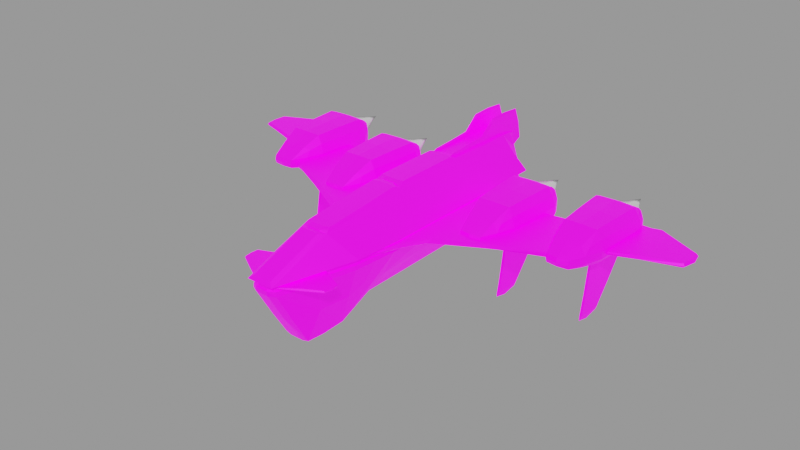 # Source: goddard_dvaered.blend  (saved by Blender 4.1.24; exported with 4.5.12 LTS)
import bpy
from mathutils import Matrix  # noqa: F401  (used for matrix-valued properties, if any)

bpy.ops.wm.read_factory_settings(use_empty=True)
scene = bpy.context.scene
scene.name = 'engine'

# ---- images (referenced by path relative to the original .blend; pixels are not part of the script)
import os
ASSET_DIR = os.environ.get("B2B_ASSET_DIR", "")  # directory of the original .blend (textures are referenced by path, not embedded)
HERE = os.path.dirname(os.path.abspath(__file__))  # packed textures are extracted next to this script under _unpacked/

def load_image(name, relpath, width, height, colorspace="sRGB"):
    """Load a texture the original file referenced (path relative to the .blend, or extracted next to this script)."""
    p = next((c for c in (os.path.join(HERE, relpath), os.path.join(ASSET_DIR, relpath)) if relpath and os.path.exists(c)), "")
    if p:
        img = bpy.data.images.load(p, check_existing=True)
        img.name = name
    else:  # same state as the original file: an image datablock whose file is absent (Cycles renders it pink)
        img = bpy.data.images.new(name, width, height)
        img.source = "FILE"
        img.filepath = "//" + (relpath or name)
    img.colorspace_settings.name = colorspace
    return img
img_goddard_dvaered_png = load_image('goddard_dvaered.png', 'textures/goddard_dvaered.png', 1024, 1024, 'sRGB')
img_ao_bake = load_image('AO_bake', 'textures/AO_bake.png', 1024, 1024, 'Non-Color')
img_glo_bake = load_image('GLO_bake', 'textures/GLO_bake.png', 1024, 1024, 'sRGB')

# ---- materials (node trees are filled in below, after node groups)
mat_base_glow = bpy.data.materials.new('base_glow')
mat_base_glow.use_backface_culling = True
mat_base_glow.diffuse_color = (0.0, 0.0, 0.0, 1.0)
mat_base_glow.roughness = 0.7551
mat_engine_glow_nexus = bpy.data.materials.new('engine_glow_nexus')

# ---- node groups
ng_gltf_material_output = bpy.data.node_groups.new('glTF Material Output', 'ShaderNodeTree')
_s = ng_gltf_material_output.interface.new_socket(name='Occlusion', in_out='INPUT', socket_type='NodeSocketFloat')
_s.description = 'Ambient Occlusion'
_N = ng_gltf_material_output.nodes; _L = ng_gltf_material_output.links
n0 = _N.new('NodeGroupInput'); n0.name = 'Group Input'; n0.location = (-200, 0)

# ---- material node trees
mat_base_glow.use_nodes = True; mat_base_glow.node_tree.nodes.clear()
_N = mat_base_glow.node_tree.nodes; _L = mat_base_glow.node_tree.links
n0 = _N.new('ShaderNodeOutputMaterial'); n0.name = 'Material Output'; n0.location = (250, 309)
n1 = _N.new('ShaderNodeTexImage'); n1.name = 'Image Texture'; n1.location = (-435, 286)
n1.image = img_goddard_dvaered_png
n2 = _N.new('ShaderNodeTexImage'); n2.name = 'Image Texture.001'; n2.location = (-686, 835)
n2.image = img_ao_bake
n3 = _N.new('ShaderNodeGroup'); n3.name = 'glTF Material Output'; n3.location = (-336, 861)
n3.label = 'glTF Material Output'
n3.node_tree = ng_gltf_material_output
n4 = _N.new('ShaderNodeBsdfPrincipled'); n4.name = 'Principled BSDF'; n4.location = (-56, 290)
n4.distribution = 'GGX'
n4.inputs[1].default_value = 0.5
n4.inputs[28].default_value = 1.0
n5 = _N.new('ShaderNodeTexImage'); n5.name = 'Image Texture.002'; n5.location = (-433, 1)
n5.width = 237
n5.image = img_glo_bake
_L.new(n4.outputs[0], n0.inputs[0])
_L.new(n1.outputs[0], n4.inputs[0])
_L.new(n2.outputs[0], n3.inputs[0])
_L.new(n5.outputs[0], n4.inputs[27])
n0.is_active_output = True

# ---- meshes
me_base = bpy.data.meshes.new('base')
me_base.from_pydata([(0.7784, 1.794, 7.714), (0.7948, 2.285, 2.309), (0.8042, 2.282, -2.347), (0.7918, 2.253, -6.808), (0.775, 0.4678, 11.49), (2.338, 0.4677, -6.987), (2.248, 0.4677, 4.164), (2.032, 0.4677, 6.873), (0.6811, 2.089, -7.956), (0.7122, 0.73, -7.956), (0.5346, 1.875, 8.059), (0.5346, 0.6594, 11.31), (0.6779, 1.996, 7.391), (0.6779, 2.421, 2.674), (0.6892, 2.483, 1.913), (0.6892, 2.483, -2.027), (0.3896, 0.7013, -7.974), (0.7084, 1.41, -7.974), (0.3479, 2.118, -7.974), (1.555, 1.41, -2.343), (0.8141, 2.257, -4.677), (1.514, 1.41, -6.808), (1.51, 1.403, 3.172), (0.849, 2.265, -0.009018), (1.396, 1.155, 7.299), (0.8407, 2.026, 5.048), (0.79, 1.151, 9.598), (0.7386, 2.184, -7.506), (0.3834, 2.348, -6.897), (1.405, 0.6357, -7.506), (0.6383, 1.831, 8.013), (0.6901, 2.21, 5.033), (0.7118, 2.382, 2.558), (0.7118, 1.936, 7.498), (0.3601, 1.99, 7.483), (0.3771, 1.859, 7.804), (0.7016, 2.485, -0.05678), (0.7178, 2.422, -2.119), (0.7178, 2.422, 2.005), (0.3662, 2.485, 1.99), (0.3821, 2.364, 2.254), (0.3601, 2.431, 2.583), (0.3662, 2.485, -2.103), (0.3834, 2.359, -2.596), (0.3473, 1.41, -8.026), (1.556, 1.41, -4.677), (1.534, 1.41, 0.4208), (1.457, 1.285, 5.271), (1.194, 0.9292, 8.72), (0.3651, 2.27, -7.506), (1.129, 1.41, -7.506), (0.6548, 1.214, 9.663), (0.7495, 2.159, 5.028), (0.3716, 1.912, 7.773), (0.7559, 2.422, -0.05678), (0.3748, 2.422, 2.234), (0.3588, 2.216, 5.034), (0.3652, 2.492, -0.05678), (0.3843, 2.352, -4.677), (0.7573, 0.5497, -7.506), (0.3242, 1.864, 7.926), (0.3716, 2.407, 2.284), (0.3748, 2.422, -2.348), (8.673, 0.07415, 0.6411), (9.917, 0.07415, 0.6411), (8.382, -0.3657, -1.336), (10.21, -0.3657, -1.336), (8.18, -0.3657, -4.627), (10.41, -0.3657, -4.627), (8.157, 0.09791, -5.307), (10.43, 0.09791, -5.307), (8.673, 0.5507, 0.6411), (9.917, 0.5507, 0.6411), (8.382, 1.546, -1.336), (10.21, 1.546, -1.336), (8.18, 1.574, -4.627), (10.41, 1.574, -4.627), (8.153, 1.153, -5.307), (10.44, 1.153, -5.307), (10.62, 0.07174, -1.336), (10.91, 0.08018, -4.627), (7.682, 0.08018, -4.627), (7.972, 0.07174, -1.336), (10.65, 0.541, -1.246), (10.91, 0.5824, -4.627), (7.682, 0.5824, -4.627), (7.942, 0.541, -1.246), (8.403, 0.3174, -4.979), (10.19, 0.3174, -4.979), (8.401, 0.9567, -4.979), (10.19, 0.9567, -4.979), (8.536, -0.1592, -0.2508), (9.295, -0.3814, -1.319), (10.05, -0.1592, -0.2508), (9.295, 0.0701, 0.7097), (8.275, -0.3816, -3.012), (9.295, -0.3814, -4.632), (10.31, -0.3816, -3.012), (8.177, -0.1592, -5.061), (9.295, 0.05754, -5.312), (10.41, -0.1592, -5.061), (9.295, 0.5596, 0.7097), (10.05, 1.064, -0.2508), (9.295, 1.582, -1.319), (8.536, 1.064, -0.2508), (10.31, 1.583, -3.012), (9.295, 1.616, -4.632), (8.275, 1.583, -3.012), (10.41, 1.391, -5.061), (9.295, 1.214, -5.312), (8.176, 1.391, -5.061), (9.917, 0.2993, 0.7097), (8.673, 0.2993, 0.7097), (10.47, -0.1607, -1.354), (10.3, 0.0769, -0.2508), (10.72, -0.1607, -4.622), (10.78, 0.06788, -3.012), (10.73, 0.09379, -5.061), (10.64, 0.3043, -1.282), (10.3, 0.5407, -0.2336), (10.92, 0.3211, -4.632), (10.79, 0.5566, -3.012), (10.53, 0.6204, -5.312), (10.73, 0.8574, -5.061), (10.47, 1.08, -1.3), (10.72, 1.093, -4.622), (9.295, 0.3019, -4.972), (8.364, 0.637, -4.972), (9.295, 0.9721, -4.972), (10.23, 0.637, -4.972), (7.871, -0.1607, -4.622), (7.858, 0.09379, -5.061), (8.124, -0.1607, -1.354), (7.807, 0.06788, -3.012), (8.293, 0.0769, -0.2508), (7.669, 0.3211, -4.632), (7.856, 0.8574, -5.061), (8.056, 0.6204, -5.312), (7.952, 0.3043, -1.282), (7.797, 0.5566, -3.012), (8.293, 0.5407, -0.2336), (7.871, 1.093, -4.622), (8.122, 1.08, -1.3), (8.284, 0.2199, -5.157), (10.31, 0.2199, -5.157), (10.31, 1.054, -5.157), (8.281, 1.054, -5.157), (9.295, -0.167, -0.2165), (9.295, -0.4052, -3.012), (9.295, -0.1671, -5.071), (9.295, 1.082, -0.2165), (9.295, 1.637, -3.012), (9.295, 1.42, -5.071), (9.295, 0.299, 0.8126), (10.3, -0.08873, -0.5595), (10.6, -0.1687, -3.012), (10.67, -0.08875, -4.973), (10.3, 0.3017, -0.2165), (10.8, 0.3044, -3.012), (10.74, 0.4707, -5.071), (10.3, 0.9018, -0.5595), (10.6, 1.089, -3.012), (10.67, 1.127, -4.973), (9.295, 0.637, -4.952), (7.923, -0.08875, -4.973), (7.985, -0.1687, -3.012), (8.295, -0.08873, -0.5595), (7.849, 0.4707, -5.071), (7.787, 0.3044, -3.012), (8.293, 0.3017, -0.2165), (7.922, 1.127, -4.973), (7.985, 1.089, -3.012), (8.295, 0.9018, -0.5595), (9.295, 0.1736, -5.157), (9.295, 1.1, -5.157), (10.42, 0.637, -5.157), (8.17, 0.637, -5.157), (3.205, 0.168, 2.934), (8.6, 0.1505, 0.3289), (8.767, 0.1505, -3.612), (3.713, 0.168, -3.182), (1.78, 0.1505, 6.121), (1.817, 0.1505, -6.242), (3.294, 0.3998, 2.791), (8.6, 0.4129, 0.3289), (8.767, 0.4129, -3.612), (3.791, 0.3998, -3.082), (1.78, 0.4129, 6.121), (1.817, 0.4129, -6.242), (5.851, 0.3998, 1.479), (8.683, 0.4129, -1.641), (6.186, 0.3998, -3.187), (3.542, 0.4129, -0.1453), (2.438, 0.3998, 4.164), (2.714, 0.3998, -4.292), (1.798, 0.4129, -0.06093), (2.485, 0.1636, 4.157), (1.798, 0.1505, -0.06093), (2.762, 0.1636, -4.299), (5.554, 0.1636, 1.551), (8.683, 0.1505, -1.641), (5.889, 0.1636, -3.116), (8.767, 0.2817, -3.612), (3.808, 0.2817, -3.446), (3.277, 0.2817, 3.156), (8.6, 0.2817, 0.3289), (1.817, 0.2817, -6.242), (1.78, 0.2817, 6.121), (6.019, 0.4129, -0.8541), (2.576, 0.4129, -0.06389), (3.048, 0.1505, -0.1365), (6.205, 0.2817, -3.447), (5.832, 0.2817, 1.738), (2.73, 0.2817, -4.762), (2.422, 0.2817, 4.634), (10.02, 0.1505, -1.476), (14.14, 0.168, -2.915), (14.16, 0.168, -4.223), (11.67, 0.1679, -5.407), (10.53, 0.1505, -5.218), (10.02, 0.4129, -1.476), (14.14, 0.3954, -2.915), (14.16, 0.3954, -4.223), (11.67, 0.3954, -5.407), (10.53, 0.4129, -5.218), (11.16, 0.3998, -5.245), (10.28, 0.4129, -3.347), (12.23, 0.3998, -2.332), (14.2, 0.3998, -3.58), (12.91, 0.3998, -4.81), (12.91, 0.1636, -4.81), (14.2, 0.1636, -3.58), (12.23, 0.1636, -2.332), (10.28, 0.1505, -3.347), (11.16, 0.1636, -5.245), (11.66, 0.2817, -5.493), (10.53, 0.2817, -5.218), (10.02, 0.2817, -1.476), (14.22, 0.2817, -2.847), (14.26, 0.2817, -4.247), (12.19, 0.4129, -3.873), (12.19, 0.1505, -3.873), (11.05, 0.2817, -5.398), (12.23, 0.2817, -2.161), (12.99, 0.2817, -4.914), (14.42, 0.2817, -3.548), (3.995, 0.07415, 1.367), (5.239, 0.07415, 1.367), (3.704, -0.3657, -0.6105), (5.53, -0.3657, -0.6105), (3.502, -0.3657, -3.901), (5.732, -0.3657, -3.901), (3.479, 0.09791, -4.581), (5.755, 0.09791, -4.581), (3.995, 0.5507, 1.367), (5.239, 0.5507, 1.367), (3.704, 1.546, -0.6105), (5.53, 1.546, -0.6105), (3.502, 1.574, -3.901), (5.732, 1.574, -3.901), (3.475, 1.153, -4.581), (5.759, 1.153, -4.581), (5.94, 0.07174, -0.6105), (6.23, 0.08018, -3.901), (3.004, 0.08018, -3.901), (3.294, 0.07174, -0.6105), (5.97, 0.541, -0.5195), (6.23, 0.5824, -3.901), (3.004, 0.5824, -3.901), (3.264, 0.541, -0.5195), (3.725, 0.3174, -4.253), (5.509, 0.3174, -4.253), (3.723, 0.9567, -4.253), (5.511, 0.9567, -4.253), (3.858, -0.1592, 0.4752), (4.617, -0.3814, -0.5933), (5.377, -0.1592, 0.4752), (4.617, 0.0701, 1.436), (3.597, -0.3816, -2.286), (4.617, -0.3814, -3.906), (5.637, -0.3816, -2.286), (3.499, -0.1592, -4.335), (4.617, 0.05754, -4.586), (5.735, -0.1592, -4.335), (4.617, 0.5596, 1.436), (5.377, 1.064, 0.4752), (4.617, 1.582, -0.5933), (3.858, 1.064, 0.4752), (5.637, 1.583, -2.286), (4.617, 1.616, -3.906), (3.597, 1.583, -2.286), (5.737, 1.391, -4.335), (4.617, 1.214, -4.586), (3.498, 1.391, -4.335), (5.239, 0.2993, 1.436), (3.995, 0.2993, 1.436), (5.788, -0.1607, -0.6276), (5.619, 0.0769, 0.4752), (6.041, -0.1607, -3.896), (6.106, 0.06788, -2.286), (6.055, 0.09379, -4.335), (5.96, 0.3043, -0.5564), (5.619, 0.5407, 0.4924), (6.244, 0.3211, -3.906), (6.115, 0.5566, -2.286), (5.856, 0.6204, -4.586), (6.056, 0.8574, -4.335), (5.79, 1.08, -0.5736), (6.041, 1.093, -3.896), (4.617, 0.3019, -4.246), (3.686, 0.637, -4.246), (4.617, 0.9721, -4.246), (5.548, 0.637, -4.246), (3.193, -0.1607, -3.896), (3.18, 0.09379, -4.335), (3.446, -0.1607, -0.6276), (3.129, 0.06788, -2.286), (3.615, 0.0769, 0.4752), (2.991, 0.3211, -3.906), (3.178, 0.8574, -4.335), (3.378, 0.6204, -4.586), (3.274, 0.3043, -0.5564), (3.119, 0.5566, -2.286), (3.615, 0.5407, 0.4924), (3.193, 1.093, -3.896), (3.444, 1.08, -0.5736), (3.606, 0.2199, -4.431), (5.628, 0.2199, -4.431), (5.631, 1.054, -4.431), (3.603, 1.054, -4.431), (4.617, -0.167, 0.5095), (4.617, -0.4052, -2.286), (4.617, -0.1671, -4.345), (4.617, 1.082, 0.5095), (4.617, 1.637, -2.286), (4.617, 1.42, -4.345), (4.617, 0.299, 1.539), (5.618, -0.08873, 0.1665), (5.927, -0.1687, -2.286), (5.989, -0.08875, -4.247), (5.619, 0.3017, 0.5095), (6.125, 0.3044, -2.286), (6.063, 0.4707, -4.345), (5.618, 0.9018, 0.1665), (5.927, 1.089, -2.286), (5.99, 1.127, -4.247), (4.617, 0.637, -4.226), (3.245, -0.08875, -4.247), (3.307, -0.1687, -2.286), (3.617, -0.08873, 0.1665), (3.171, 0.4707, -4.345), (3.109, 0.3044, -2.286), (3.615, 0.3017, 0.5095), (3.244, 1.127, -4.247), (3.307, 1.089, -2.286), (3.617, 0.9018, 0.1665), (4.617, 0.1736, -4.431), (4.617, 1.1, -4.431), (5.742, 0.637, -4.431), (3.492, 0.637, -4.431), (0.744, -3.527, 9.221), (0.827, -3.489, 6.838), (0.8176, -2.623, 4.916), (0.8057, -2.548, -6.506), (0.7765, -0.1285, 11.17), (2.143, -0.04238, -6.758), (2.247, -0.08235, -1.984), (2.171, -0.07671, 4.343), (1.931, -0.09661, 6.968), (2.338, 0.4677, -2.367), (0.6793, -1.507, -7.956), (0.7229, -0.2142, -7.956), (0.6617, 0.1805, 11.09), (2.062, 0.1804, -6.6), (2.106, 0.1802, -2.259), (2.012, 0.1754, 4.129), (1.758, 0.1803, 6.932), (0.6618, 0.3447, 11.09), (2.062, 0.3446, -6.6), (2.107, 0.3445, -2.264), (2.014, 0.3409, 3.968), (1.76, 0.3441, 6.927), (0.3471, -1.534, -7.974), (0.713, -0.8521, -7.974), (0.3951, -0.1705, -7.974), (1.085, 0.1804, -6.825), (2.055, 0.2625, -6.594), (1.085, 0.3446, -6.825), (0.8226, -2.591, -0.8549), (1.56, -1.349, 1.509), (2.25, -0.07596, -4.471), (1.521, -1.311, -6.607), (0.8181, -3.077, 6.098), (1.536, -1.759, 5.546), (2.209, -0.08874, 1.346), (2.082, -0.06469, 5.656), (1.401, -1.799, 6.964), (0.7686, -3.591, 8.126), (0.7675, -1.863, 10.21), (1.363, -0.1285, 9.122), (2.142, 0.1804, -4.597), (2.095, 0.2623, -2.26), (2.142, 0.3446, -4.597), (2.063, 0.1777, 0.9835), (2.001, 0.258, 4.048), (2.065, 0.3426, 0.8982), (1.913, 0.1777, 5.584), (1.748, 0.2621, 6.926), (1.914, 0.3424, 5.499), (1.221, 0.1805, 9.072), (0.6551, 0.2626, 11.08), (1.222, 0.3445, 9.072), (1.411, -0.1303, -7.506), (1.143, 0.05629, -7.008), (0.7448, -2.033, -7.506), (0.3147, 0.1805, 11.31), (0.7269, 0.1178, 11.17), (0.3807, -0.1285, 11.37), (2.138, 0.4074, -6.675), (1.166, 0.4677, -6.987), (2.138, 0.1177, -6.675), (2.214, 0.1176, -2.258), (2.121, 0.1151, 4.14), (1.863, 0.1176, 6.954), (2.216, 0.4073, -2.318), (2.338, 0.4677, -4.677), (2.125, 0.4054, 4.063), (1.889, 0.4071, 6.899), (0.727, 0.4074, 11.17), (1.404, 0.4677, 9.183), (0.3856, -3.73, 6.932), (0.3844, -3.591, 9.261), (0.386, -2.783, 5.106), (0.3897, -2.671, -6.405), (0.3147, 0.3447, 11.31), (0.3843, 0.4678, 11.49), (0.3496, -0.8267, -8.026), (1.08, 0.2625, -6.816), (1.561, -1.336, -2.665), (1.575, -1.463, 4.506), (1.686, -1.223, 6.034), (1.09, -1.863, 8.627), (2.132, 0.2625, -4.592), (2.052, 0.26, 0.9405), (1.902, 0.2599, 5.54), (1.212, 0.2625, 9.066), (0.7604, -0.02464, -7.506), (1.135, -1.082, -7.506), (0.3477, 0.1178, 11.4), (1.123, 0.4074, -6.901), (2.235, 0.1177, -4.635), (2.172, 0.1163, 0.9916), (2.02, 0.1163, 5.601), (1.308, 0.1178, 9.125), (2.235, 0.4074, -4.635), (2.173, 0.4063, 0.8958), (2.021, 0.4062, 5.506), (1.308, 0.4073, 9.125), (0.385, -3.783, 8.071), (0.3856, -3.256, 6.275), (0.3891, -2.73, -0.6538), (0.3843, -1.863, 10.38), (0.3111, 0.2626, 11.3), (0.3683, -2.138, -7.506), (0.3477, 0.4074, 11.4), (1.123, 0.1177, -6.901), (4.559, -0.2338, 0.043), (4.568, -1.121, -1.816), (4.568, -4.103, -1.294), (4.568, -4.123, -2.868), (4.568, -1.659, -4.806), (4.568, -0.9599, -4.858), (4.568, -0.6436, -4.344), (4.559, -0.02997, -4.405), (4.701, -0.2338, 0.043), (4.691, -1.121, -1.816), (4.691, -4.103, -1.294), (4.691, -4.123, -2.868), (4.691, -1.659, -4.806), (4.691, -0.9599, -4.858), (4.691, -0.6436, -4.344), (4.701, -0.02997, -4.405), (4.694, -2.561, -1.615), (4.694, -4.096, -2.074), (4.694, -2.828, -3.842), (4.694, -1.252, -4.818), (4.694, -0.8012, -4.551), (4.694, -0.3842, -4.284), (4.701, -0.1319, -2.181), (4.694, -0.6594, -1.115), (4.63, -0.2338, 0.043), (4.566, -0.6594, -1.115), (4.63, -1.179, -1.681), (4.63, -0.6268, -4.435), (4.566, -0.3842, -4.284), (4.63, -0.02997, -4.405), (4.566, -2.561, -1.615), (4.63, -4.289, -1.194), (4.566, -4.096, -2.074), (4.63, -4.319, -2.85), (4.566, -2.828, -3.842), (4.63, -1.749, -4.89), (4.566, -1.252, -4.818), (4.63, -0.9752, -4.969), (4.566, -0.8012, -4.551), (4.559, -0.1319, -2.181), (4.701, -0.8201, -3.195), (4.63, -0.6416, -0.8837), (4.63, -0.3358, -4.405), (4.63, -2.755, -1.44), (4.63, -4.46, -1.949), (4.63, -3.051, -3.914), (4.63, -1.3, -4.998), (4.63, -0.7991, -4.702), (4.559, -0.8201, -3.195), (9.237, -0.2338, -0.683), (9.246, -1.121, -2.542), (9.246, -4.103, -2.02), (9.246, -4.123, -3.594), (9.246, -1.659, -5.532), (9.246, -0.9599, -5.584), (9.246, -0.6436, -5.07), (9.237, -0.02997, -5.131), (9.379, -0.2338, -0.683), (9.369, -1.121, -2.542), (9.369, -4.103, -2.02), (9.369, -4.123, -3.594), (9.369, -1.659, -5.532), (9.369, -0.9599, -5.584), (9.369, -0.6436, -5.07), (9.379, -0.02997, -5.131), (9.372, -2.561, -2.341), (9.372, -4.096, -2.8), (9.372, -2.828, -4.568), (9.372, -1.252, -5.544), (9.372, -0.8012, -5.277), (9.372, -0.3842, -5.01), (9.379, -0.1319, -2.907), (9.372, -0.6594, -1.841), (9.308, -0.2338, -0.683), (9.244, -0.6594, -1.841), (9.308, -1.179, -2.407), (9.308, -0.6268, -5.161), (9.244, -0.3842, -5.01), (9.308, -0.02997, -5.131), (9.244, -2.561, -2.341), (9.308, -4.289, -1.92), (9.244, -4.096, -2.8), (9.308, -4.319, -3.576), (9.244, -2.828, -4.568), (9.308, -1.749, -5.616), (9.244, -1.252, -5.544), (9.308, -0.9752, -5.695), (9.244, -0.8012, -5.277), (9.237, -0.1319, -2.907), (9.379, -0.8201, -3.921), (9.308, -0.6416, -1.61), (9.308, -0.3358, -5.131), (9.308, -2.755, -2.166), (9.308, -4.46, -2.675), (9.308, -3.051, -4.64), (9.308, -1.3, -5.724), (9.308, -0.7991, -5.428), (9.237, -0.8201, -3.921), (0.4985, 0.1777, 11.16), (2.624, 0.1889, 9.897), (2.643, 0.1889, 9.078), (1.073, 0.1777, 8.32), (0.4985, 0.3457, 11.16), (2.624, 0.3345, 9.897), (2.643, 0.3345, 9.078), (1.073, 0.3457, 8.32), (2.667, 0.3373, 9.483), (1.905, 0.3373, 8.77), (0.7858, 0.3457, 9.741), (1.646, 0.3373, 10.44), (0.4985, 0.2617, 11.16), (1.646, 0.1861, 10.44), (2.652, 0.2617, 9.924), (2.681, 0.2617, 9.043), (1.905, 0.1861, 8.77), (1.073, 0.2617, 8.32), (2.667, 0.1861, 9.483), (0.7858, 0.1777, 9.741), (1.776, 0.3457, 9.605), (1.632, 0.2617, 10.53), (1.919, 0.2617, 8.678), (2.766, 0.2617, 9.47), (1.776, 0.1777, 9.605), (0.6288, 0.9544, -7.378), (0.6288, 1.498, -8.728), (0.6288, 3.296, -8.21), (0.6288, 3.336, -5.981), (0.6288, 2.603, -5.208), (0.6288, 2.476, -2.671), (0.6288, 2.219, -2.598), (0.4832, 0.9544, -7.378), (0.4832, 1.498, -8.728), (0.4832, 3.296, -8.21), (0.4832, 3.336, -5.981), (0.4832, 2.603, -5.208), (0.4832, 2.476, -2.671), (0.4832, 2.219, -2.598), (0.4804, 2.352, -2.653), (0.4804, 1.583, -5.032), (0.4804, 1.192, -8.109), (0.4804, 2.387, -8.476), (0.4804, 3.311, -7.092), (0.4804, 2.932, -5.648), (0.4804, 2.506, -4.038), (0.556, 2.519, -2.407), (0.6316, 2.352, -2.653), (0.556, 2.227, -2.37), (0.6316, 1.583, -5.032), (0.556, 0.9195, -7.353), (0.556, 2.667, -5.054), (0.6316, 2.506, -4.038), (0.556, 3.43, -5.94), (0.6316, 2.932, -5.648), (0.556, 3.369, -8.274), (0.6316, 3.311, -7.092), (0.556, 1.493, -8.829), (0.6316, 2.387, -8.476), (0.6316, 1.192, -8.109), (0.472, 1.858, -6.92), (0.556, 2.407, -2.179), (0.556, 1.552, -4.822), (0.556, 2.578, -3.718), (0.556, 3.051, -5.506), (0.556, 3.472, -7.111), (0.556, 2.446, -8.649), (0.556, 1.118, -8.242), (0.64, 1.858, -6.92), (-4.171e-08, 0.6594, 11.31), (-4.171e-08, 0.4678, 11.49), (-4.171e-08, 2.216, 5.034), (-4.218e-08, 2.352, -4.677), (-4.171e-08, 0.3447, 11.31), (-4.171e-08, -2.73, -0.6538), (-4.171e-08, 2.27, -7.506), (-4.171e-08, 2.422, -2.348), (-4.171e-08, 0.4678, 9.622), (-4.171e-08, 0.4677, 8.056), (-4.171e-08, 0.4677, 6.911), (-4.171e-08, 0.4678, 10.22), (-4.171e-08, 0.4677, -6.836), (-4.171e-08, 0.1805, 11.31), (-4.171e-08, 0.4678, 10.68), (-4.171e-08, 0.4677, 7.484), (-4.171e-08, 0.4677, 4.161), (-4.171e-08, 0.4074, -6.901), (-4.171e-08, 2.118, -7.974), (-4.218e-08, -0.1705, -7.974), (-4.171e-08, 0.2625, -6.816), (-4.171e-08, 2.431, 2.583), (-4.125e-08, -3.783, 8.071), (-4.218e-08, -3.591, 9.261), (-4.171e-08, -0.02464, -7.506), (-4.171e-08, -1.863, 10.38), (-4.171e-08, 0.4074, 11.4), (-4.171e-08, -1.534, -7.974), (-4.125e-08, 0.7013, -7.974), (-4.218e-08, 1.863, 7.927), (-4.171e-08, 1.99, 7.483), (-4.125e-08, 1.864, 7.926), (-4.171e-08, 2.485, -2.103), (-4.171e-08, 1.41, -8.026), (-4.171e-08, 2.492, -0.05678), (-4.171e-08, 0.3446, -6.825), (-4.171e-08, -3.73, 6.932), (-4.171e-08, 0.1177, -6.901), (-4.171e-08, 1.859, 7.804), (-4.171e-08, 2.485, 1.99), (-4.218e-08, 1.912, 7.773), (-4.171e-08, -2.783, 5.106), (-4.125e-08, -3.256, 6.275), (-4.171e-08, 0.1804, -6.825), (-4.171e-08, 2.352, -6.985), (-4.171e-08, 0.05737, -6.987), (-4.171e-08, -2.671, -6.405), (-4.218e-08, -0.8267, -8.026), (-4.171e-08, 0.2626, 11.3), (-4.125e-08, -2.138, -7.506), (-4.171e-08, 1.875, 8.059), (-4.171e-08, 1.864, 7.927), (-4.171e-08, 2.422, 2.234), (-4.171e-08, 0.4677, -6.987), (-4.171e-08, 0.1178, 11.4), (-4.171e-08, 2.364, 2.254), (-4.218e-08, 2.359, -2.596), (-4.125e-08, 0.5497, -7.506), (-4.218e-08, 2.407, 2.284), (-4.125e-08, -0.1285, 11.37)], [], [(635, 663, 34, 56), (36, 14, 38, 54), (667, 672, 39, 57), (24, 22, 47), (26, 4, 48), (662, 684, 10, 30), (664, 662, 30, 60), (4, 10, 11), (3, 20, 45, 21), (3, 27, 49, 28), (673, 671, 35, 53), (688, 691, 61, 40), (36, 15, 42, 57), (666, 651, 18, 44), (425, 5, 21, 45), (32, 1, 40, 61), (671, 664, 60, 35), (640, 665, 42, 62), (31, 13, 41, 56), (76, 105, 161, 125), (636, 689, 43, 58), (64, 93, 154, 114), (685, 688, 40, 55), (79, 113, 155, 116), (661, 666, 44, 16), (22, 1, 25, 47), (19, 2, 23, 46), (69, 131, 167, 137), (689, 640, 62, 43), (73, 103, 151, 107), (6, 369, 22), (23, 2, 37, 54), (20, 3, 28, 58), (26, 0, 30, 51), (29, 5, 419, 59), (24, 0, 26, 48), (72, 111, 157, 119), (71, 104, 172, 140), (4, 7, 48), (4, 26, 51), (369, 19, 22), (15, 36, 54, 37), (63, 94, 153, 112), (14, 36, 57, 39), (63, 91, 147, 94), (665, 667, 57, 42), (69, 98, 164, 131), (663, 673, 53, 34), (66, 92, 148, 97), (15, 37, 62, 42), (75, 110, 170, 141), (672, 685, 55, 39), (78, 108, 162, 123), (661, 16, 59, 690), (67, 95, 165, 130), (70, 99, 173, 144), (691, 654, 41, 61), (654, 635, 56, 41), (77, 109, 174, 146), (65, 91, 166, 132), (37, 2, 43, 62), (677, 636, 58, 28), (79, 116, 158, 118), (68, 100, 156, 115), (68, 96, 149, 100), (686, 690, 59, 419), (66, 97, 155, 113), (21, 5, 29, 50), (73, 107, 171, 142), (16, 9, 29, 59), (17, 8, 27, 50), (63, 112, 169, 134), (69, 137, 176, 143), (639, 677, 28, 49), (72, 101, 153, 111), (0, 33, 53, 35), (74, 102, 160, 124), (25, 1, 32, 52), (71, 101, 150, 104), (31, 12, 33, 52), (30, 0, 35, 60), (33, 12, 34, 53), (75, 106, 152, 110), (38, 14, 39, 55), (78, 122, 175, 145), (82, 134, 169, 138), (83, 118, 158, 121), (87, 126, 173, 143), (83, 121, 161, 124), (92, 65, 95, 148), (91, 63, 134, 166), (84, 120, 159, 123), (86, 138, 169, 140), (81, 133, 168, 135), (88, 129, 175, 144), (81, 130, 165, 133), (93, 66, 113, 154), (80, 117, 159, 120), (91, 65, 92, 147), (85, 139, 171, 141), (82, 132, 166, 134), (80, 115, 156, 117), (85, 135, 168, 139), (89, 127, 176, 146), (94, 64, 111, 153), (92, 66, 93, 147), (84, 123, 162, 125), (90, 128, 174, 145), (93, 64, 94, 147), (88, 126, 163, 129), (86, 140, 172, 142), (110, 77, 136, 170), (106, 76, 108, 152), (101, 71, 112, 153), (103, 73, 104, 150), (102, 74, 103, 150), (102, 72, 119, 160), (109, 77, 110, 152), (106, 75, 107, 151), (96, 68, 97, 148), (95, 65, 132, 165), (104, 73, 142, 172), (95, 67, 96, 148), (98, 67, 130, 164), (108, 78, 109, 152), (112, 71, 140, 169), (97, 68, 115, 155), (96, 67, 98, 149), (107, 75, 141, 171), (105, 76, 106, 151), (99, 70, 100, 149), (98, 69, 99, 149), (111, 64, 114, 157), (109, 78, 145, 174), (100, 70, 117, 156), (113, 79, 114, 154), (108, 76, 125, 162), (101, 72, 102, 150), (105, 74, 124, 161), (99, 69, 143, 173), (103, 74, 105, 151), (228, 222, 229, 240), (116, 80, 120, 158), (137, 77, 146, 176), (186, 191, 211, 203), (114, 79, 118, 157), (120, 84, 121, 158), (225, 224, 226, 240), (117, 70, 122, 159), (178, 199, 210, 200), (121, 84, 125, 161), (126, 87, 127, 163), (223, 229, 244, 235), (119, 83, 124, 160), (181, 196, 214, 207), (122, 70, 144, 175), (254, 284, 333, 287), (122, 78, 123, 159), (183, 193, 214, 204), (194, 188, 195, 209), (259, 288, 344, 308), (139, 86, 142, 171), (246, 274, 330, 277), (128, 90, 129, 163), (196, 177, 204, 214), (127, 89, 128, 163), (252, 314, 350, 320), (127, 87, 143, 176), (131, 81, 135, 167), (198, 182, 206, 213), (129, 90, 145, 175), (251, 279, 332, 283), (130, 81, 131, 164), (133, 82, 138, 168), (216, 231, 245, 238), (136, 77, 137, 167), (247, 276, 337, 297), (230, 217, 231, 241), (261, 291, 345, 306), (136, 85, 141, 170), (192, 186, 194, 209), (256, 290, 354, 325), (177, 199, 212, 204), (188, 194, 213, 206), (179, 201, 211, 202), (189, 183, 204, 212), (224, 225, 242, 236), (230, 218, 235, 244), (226, 220, 227, 240), (232, 216, 238, 243), (189, 184, 190, 208), (196, 181, 197, 210), (190, 185, 191, 208), (199, 178, 205, 212), (231, 216, 232, 241), (248, 274, 349, 315), (231, 217, 239, 245), (249, 280, 338, 296), (221, 227, 243, 238), (262, 296, 338, 299), (254, 287, 355, 323), (218, 234, 242, 235), (255, 294, 340, 302), (218, 230, 241, 234), (258, 289, 335, 293), (115, 80, 116, 155), (227, 220, 237, 243), (118, 83, 119, 157), (179, 200, 210, 201), (138, 86, 139, 168), (225, 223, 235, 242), (126, 88, 144, 173), (183, 189, 208, 192), (223, 225, 240, 229), (253, 282, 356, 327), (183, 192, 209, 193), (128, 89, 146, 174), (177, 196, 210, 199), (197, 182, 198, 210), (132, 82, 133, 165), (252, 281, 347, 314), (201, 180, 203, 211), (135, 85, 136, 167), (250, 278, 348, 313), (215, 232, 243, 237), (257, 285, 343, 307), (249, 275, 331, 280), (187, 193, 209, 195), (246, 277, 336, 295), (180, 198, 213, 203), (184, 189, 212, 205), (191, 186, 192, 208), (194, 186, 203, 213), (191, 185, 202, 211), (193, 187, 207, 214), (198, 180, 201, 210), (258, 293, 353, 324), (217, 230, 244, 239), (222, 228, 245, 239), (255, 284, 336, 294), (262, 299, 341, 301), (256, 286, 334, 290), (260, 292, 357, 329), (227, 221, 228, 240), (229, 222, 239, 244), (228, 221, 238, 245), (233, 219, 234, 241), (246, 295, 352, 317), (232, 215, 233, 241), (261, 305, 358, 328), (234, 219, 236, 242), (251, 283, 339, 298), (252, 320, 359, 326), (312, 273, 328, 358), (263, 298, 339, 300), (276, 249, 296, 337), (286, 256, 287, 333), (264, 313, 348, 316), (266, 301, 341, 304), (309, 271, 327, 356), (263, 300, 342, 303), (279, 251, 280, 331), (265, 317, 352, 321), (268, 318, 351, 322), (305, 253, 327, 358), (265, 315, 349, 317), (282, 253, 283, 332), (268, 322, 354, 324), (363, 388, 460, 433), (267, 306, 345, 308), (283, 253, 300, 339), (291, 261, 292, 335), (366, 389, 438, 390), (278, 250, 279, 331), (369, 6, 455), (270, 309, 356, 326), (292, 260, 293, 335), (269, 321, 352, 323), (361, 396, 441, 397), (269, 323, 355, 325), (271, 312, 358, 327), (296, 262, 297, 337), (273, 311, 357, 328), (360, 397, 441, 398), (274, 248, 275, 330), (275, 248, 278, 331), (298, 263, 299, 338), (274, 246, 317, 349), (7, 427, 456), (314, 264, 318, 350), (368, 395, 452, 423), (275, 249, 276, 330), (291, 259, 308, 345), (364, 416, 448, 417), (279, 250, 281, 332), (286, 257, 288, 334), (282, 252, 326, 356), (288, 257, 307, 344), (309, 270, 310, 346), (316, 265, 321, 351), (310, 272, 311, 346), (320, 260, 329, 359), (285, 255, 302, 343), (292, 261, 328, 357), (287, 256, 325, 355), (294, 247, 297, 340), (315, 265, 316, 348), (424, 369, 455), (321, 269, 322, 351), (361, 392, 439, 393), (303, 267, 304, 341), (367, 394, 451, 422), (362, 389, 439, 392), (302, 266, 307, 343), (365, 390, 438, 391), (301, 266, 302, 340), (365, 412, 446, 413), (264, 316, 351, 318), (313, 264, 314, 347), (266, 304, 344, 307), (280, 251, 298, 338), (277, 247, 294, 336), (310, 270, 326, 359), (267, 303, 342, 306), (281, 252, 282, 332), (305, 261, 306, 342), (364, 398, 441, 399), (284, 255, 285, 333), (271, 309, 346, 312), (278, 248, 315, 348), (293, 260, 319, 353), (272, 310, 359, 329), (361, 397, 458, 430), (295, 254, 323, 352), (276, 247, 277, 330), (360, 398, 461, 431), (299, 263, 303, 341), (365, 391, 447, 412), (426, 6, 456), (285, 257, 286, 333), (322, 269, 325, 354), (281, 250, 313, 347), (284, 254, 295, 336), (289, 258, 290, 334), (289, 259, 291, 335), (288, 259, 289, 334), (290, 258, 324, 354), (297, 262, 301, 340), (366, 390, 450, 421), (300, 253, 305, 342), (304, 267, 308, 344), (362, 392, 459, 432), (4, 428, 457, 429), (364, 399, 453, 416), (365, 413, 465, 420), (311, 273, 312, 346), (318, 268, 319, 350), (311, 272, 329, 357), (319, 260, 320, 350), (6, 426, 455), (319, 268, 324, 353), (367, 393, 439, 394), (6, 7, 456), (361, 393, 440, 396), (362, 388, 438, 389), (494, 473, 495, 508), (493, 472, 494, 508), (498, 469, 499, 510), (497, 468, 498, 510), (494, 472, 504, 514), (499, 469, 500, 511), (653, 668, 387, 437), (646, 687, 448, 415), (392, 361, 430, 459), (395, 368, 396, 440), (676, 385, 465, 670), (396, 368, 399, 441), (658, 656, 431, 461), (402, 378, 418, 454), (473, 494, 514, 505), (382, 370, 414, 463), (533, 526, 548, 560), (393, 367, 395, 440), (479, 485, 512, 503), (483, 476, 497, 510), (397, 360, 431, 458), (484, 477, 499, 511), (403, 375, 422, 451), (487, 481, 488, 506), (520, 551, 563, 553), (475, 489, 507, 492), (491, 467, 492, 507), (516, 540, 563, 545), (469, 498, 514, 500), (472, 493, 513, 504), (471, 502, 514, 504), (531, 524, 541, 558), (388, 362, 432, 460), (406, 376, 423, 452), (481, 487, 508, 495), (405, 379, 424, 455), (410, 377, 434, 462), (482, 475, 492, 509), (409, 372, 416, 453), (687, 692, 417, 448), (485, 478, 501, 512), (659, 637, 434, 464), (427, 7, 429, 457), (487, 480, 493, 508), (418, 5, 425, 454), (526, 532, 559, 548), (389, 366, 394, 439), (477, 483, 510, 499), (404, 380, 408, 444), (491, 466, 505, 514), (408, 380, 426, 456), (492, 467, 496, 509), (414, 363, 433, 463), (500, 470, 501, 511), (650, 686, 419, 449), (502, 471, 503, 512), (534, 527, 550, 561), (660, 382, 463, 682), (660, 680, 436, 382), (655, 669, 430, 458), (634, 659, 464, 435), (681, 646, 415, 462), (680, 652, 384, 436), (468, 496, 514, 498), (386, 378, 402, 442), (532, 525, 546, 559), (522, 543, 563, 554), (467, 491, 514, 496), (528, 534, 561, 552), (518, 547, 563, 549), (530, 536, 557, 544), (535, 528, 552, 562), (676, 653, 437, 385), (385, 373, 420, 465), (675, 674, 432, 459), (390, 365, 420, 450), (638, 679, 433, 460), (398, 364, 417, 461), (470, 500, 514, 502), (400, 374, 421, 450), (383, 371, 412, 447), (391, 363, 414, 447), (534, 528, 535, 555), (388, 363, 391, 438), (533, 527, 534, 555), (407, 381, 411, 445), (478, 484, 511, 501), (395, 367, 422, 452), (480, 486, 513, 493), (394, 366, 421, 451), (483, 477, 484, 506), (399, 368, 423, 453), (401, 379, 405, 443), (485, 479, 486, 506), (475, 482, 506, 489), (488, 474, 489, 506), (482, 476, 483, 506), (411, 381, 427, 457), (489, 474, 490, 507), (484, 478, 485, 506), (657, 678, 413, 446), (496, 468, 497, 509), (486, 480, 487, 506), (428, 4, 435, 464), (501, 470, 502, 512), (486, 479, 503, 513), (527, 533, 560, 550), (503, 471, 504, 513), (524, 531, 555, 538), (377, 410, 445, 411), (529, 535, 562, 542), (669, 675, 459, 430), (524, 538, 556, 541), (525, 531, 558, 546), (532, 526, 533, 555), (531, 525, 532, 555), (674, 638, 460, 432), (476, 482, 509, 497), (490, 466, 491, 507), (521, 542, 562, 553), (517, 545, 563, 547), (536, 530, 537, 555), (535, 529, 536, 555), (519, 549, 563, 551), (549, 519, 550, 560), (591, 619, 629, 620), (551, 520, 552, 561), (571, 573, 586, 581), (570, 572, 587, 579), (573, 570, 579, 586), (573, 571, 574, 584), (577, 565, 578, 585), (577, 564, 583, 588), (580, 567, 581, 586), (578, 565, 582, 587), (589, 613, 626, 614), (567, 580, 588, 583), (593, 615, 627, 616), (566, 579, 587, 582), (543, 522, 544, 557), (550, 519, 551, 561), (572, 570, 573, 584), (541, 516, 545, 558), (574, 568, 575, 584), (547, 518, 548, 559), (575, 568, 576, 585), (548, 518, 549, 560), (580, 566, 582, 588), (546, 517, 547, 559), (589, 614, 631, 623), (545, 517, 546, 558), (569, 572, 584, 575), (543, 521, 553, 563), (542, 521, 543, 557), (569, 575, 585, 578), (572, 569, 578, 587), (576, 564, 577, 585), (579, 566, 580, 586), (590, 621, 630, 622), (565, 577, 588, 582), (552, 520, 553, 562), (591, 620, 632, 622), (590, 622, 632, 623), (593, 616, 632, 618), (592, 617, 628, 618), (594, 610, 625, 611), (594, 611, 632, 616), (592, 618, 632, 620), (603, 602, 612, 625), (564, 567, 583), (604, 596, 614, 626), (611, 595, 613, 632), (610, 594, 616, 627), (615, 593, 618, 628), (619, 591, 622, 630), (4, 369, 425), (4, 425, 5), (4, 429, 7), (4, 7, 6), (466, 481, 495), (607, 599, 617, 629), (515, 544, 522), (606, 598, 619, 630), (598, 607, 629, 619), (602, 604, 626, 612), (613, 589, 623, 632), (601, 603, 625, 610), (617, 592, 620, 629), (602, 603, 624, 604), (4, 6, 369), (600, 609, 627, 615), (466, 473, 505), (600, 608, 624, 609), (466, 488, 481), (599, 608, 628, 617), (608, 600, 615, 628), (599, 607, 624, 608), (598, 606, 624, 607), (609, 601, 610, 627), (621, 590, 623, 631), (4, 5, 419), (466, 495, 473), (466, 474, 488), (605, 597, 621, 631), (603, 601, 609, 624), (564, 581, 567), (466, 490, 474), (515, 530, 544), (515, 522, 554), (515, 523, 537), (515, 539, 523), (515, 537, 530), (4, 649, 643), (4, 648, 642), (4, 11, 633, 634), (4, 642, 641), (387, 668, 650, 449), (4, 644, 647), (11, 10, 683, 633), (4, 645, 649), (4, 647, 634), (4, 419, 686, 645), (18, 651, 639, 49), (4, 641, 644), (4, 643, 648), (4, 634, 435), (370, 383, 447, 414), (379, 402, 454, 424), (379, 401, 442, 402), (380, 405, 455, 426), (380, 404, 443, 405), (5, 418, 449, 419), (369, 424, 454, 425), (381, 408, 456, 427), (381, 407, 444, 408), (637, 681, 462, 434), (692, 658, 461, 417), (370, 382, 436, 383), (536, 529, 542, 557), (537, 523, 538, 555), (539, 515, 540, 556), (538, 523, 539, 556), (540, 515, 554, 563), (540, 516, 541, 556), (595, 611, 625, 612), (595, 612, 626, 613), (596, 605, 631, 614), (596, 604, 624, 605), (597, 606, 630, 621), (597, 605, 624, 606), (564, 571, 581), (564, 574, 571), (564, 576, 568), (564, 568, 574), (413, 678, 670, 465), (384, 652, 657, 446), (369, 425, 45, 19), (377, 411, 457, 428), (13, 31, 52, 32), (3, 21, 50, 27), (376, 406, 444, 407), (372, 409, 445, 410), (13, 32, 61, 41), (8, 18, 49, 27), (679, 682, 463, 433), (372, 410, 462, 415), (7, 24, 48), (1, 22, 46, 23), (10, 4, 51), (2, 20, 58, 43), (9, 16, 44, 17), (2, 19, 45, 20), (1, 38, 55, 40), (30, 10, 51), (1, 23, 54, 38), (374, 403, 451, 421), (376, 407, 445, 409), (373, 386, 442, 400), (376, 409, 453, 423), (373, 400, 450, 420), (371, 384, 446, 412), (371, 383, 436, 384), (8, 17, 44, 18), (375, 404, 444, 406), (375, 406, 452, 422), (375, 403, 443, 404), (0, 24, 47, 25), (656, 655, 458, 431), (377, 428, 464, 434), (374, 400, 442, 401), (9, 17, 50, 29), (12, 31, 56, 34), (0, 25, 52, 33), (373, 385, 437, 386), (372, 415, 448, 416), (378, 386, 437, 387), (374, 401, 443, 403), (378, 387, 449, 418), (22, 19, 46), (683, 10, 684), (7, 6, 24), (6, 22, 24)])
_uv = me_base.uv_layers.new(name='bake_uv')
_uv.uv.foreach_set('vector', [0.4945, 0.3578, 0.5668, 0.4158, 0.5583, 0.4264, 0.4861, 0.3684, 0.3942, 0.1749, 0.4523, 0.2215, 0.4535, 0.2255, 0.3926, 0.1768, 0.3441, 0.2378, 0.4047, 0.2858, 0.3962, 0.2966, 0.3355, 0.2486, 0.5788, 0.3883, 0.4626, 0.2836, 0.5219, 0.3366, 0.6475, 0.4424, 0.6874, 0.5074, 0.6157, 0.4285, 0.5797, 0.4264, 0.5798, 0.4265, 0.5711, 0.4453, 0.5673, 0.4474, 0.5797, 0.4264, 0.5797, 0.4264, 0.5673, 0.4474, 0.5721, 0.436, 0.665, 0.536, 0.5711, 0.4453, 0.6655, 0.5241, 0.1893, 0.02235, 0.2523, 0.07258, 0.231, 0.09799, 0.1682, 0.04763, 0.125, 0.1032, 0.1054, 0.08538, 0.1143, 0.07415, 0.132, 0.08883, 0.05248, 0.06477, 0.05447, 0.06434, 0.05447, 0.07758, 0.05248, 0.07782, 0.09339, 0.06615, 0.09173, 0.06611, 0.09173, 0.05207, 0.09339, 0.05171, 0.3276, 0.2585, 0.2695, 0.2119, 0.2748, 0.2006, 0.3355, 0.2486, 0.06947, 0.2458, 0.06744, 0.219, 0.08055, 0.218, 0.08256, 0.2448, 0.2075, 0.1262, 0.1394, 0.07164, 0.1682, 0.04763, 0.231, 0.09799, 0.4048, 0.3204, 0.3952, 0.3172, 0.4034, 0.3036, 0.4046, 0.3039, 0.5761, 0.4236, 0.5797, 0.4264, 0.5721, 0.436, 0.5673, 0.4347, 0.276, 0.1841, 0.2834, 0.1897, 0.2748, 0.2006, 0.2672, 0.1952, 0.4784, 0.3782, 0.4091, 0.3221, 0.4138, 0.3105, 0.4861, 0.3684, 0.5087, 0.8054, 0.4476, 0.8054, 0.448, 0.7864, 0.509, 0.7868, 0.2068, 0.1296, 0.2686, 0.1784, 0.2596, 0.1898, 0.1979, 0.141, 0.4751, 0.01357, 0.4736, 0.04743, 0.4652, 0.0598, 0.4634, 0.04828, 0.09509, 0.08023, 0.09728, 0.07995, 0.09728, 0.09337, 0.09509, 0.09339, 0.3849, 0.7474, 0.3855, 0.7389, 0.4484, 0.7389, 0.4485, 0.7475, 0.07161, 0.2724, 0.06947, 0.2458, 0.08256, 0.2448, 0.08629, 0.2713, 0.4626, 0.2836, 0.4591, 0.2368, 0.5338, 0.3092, 0.5219, 0.3366, 0.2999, 0.1531, 0.3216, 0.1269, 0.3901, 0.1827, 0.3815, 0.2184, 0.1159, 0.04134, 0.1049, 0.04071, 0.1049, 0.02649, 0.1125, 0.02152, 0.2686, 0.1784, 0.276, 0.1841, 0.2672, 0.1952, 0.2596, 0.1898, 0.3261, 0.6687, 0.3256, 0.6344, 0.3897, 0.6348, 0.3895, 0.6732, 0.4686, 0.335, 0.2757, 0.1808, 0.4626, 0.2836, 0.3901, 0.1827, 0.3216, 0.1269, 0.3318, 0.1281, 0.3926, 0.1768, 0.1876, 0.1539, 0.125, 0.1032, 0.132, 0.08883, 0.1979, 0.141, 0.6096, 0.4905, 0.5551, 0.4446, 0.5673, 0.4474, 0.6148, 0.4879, 0.5756, 0.2675, 0.5953, 0.2333, 0.5953, 0.2773, 0.5756, 0.2922, 0.5788, 0.3883, 0.6071, 0.3789, 0.6475, 0.4424, 0.6157, 0.4285, 0.3094, 0.7659, 0.3069, 0.7564, 0.3422, 0.7562, 0.3428, 0.7653, 0.797, 0.004077, 0.8165, 0.03812, 0.8102, 0.05089, 0.7965, 0.03873, 0.6874, 0.5074, 0.549, 0.3989, 0.6157, 0.4285, 0.665, 0.536, 0.6096, 0.4905, 0.6148, 0.4879, 0.2757, 0.1808, 0.2999, 0.1531, 0.4626, 0.2836, 0.336, 0.1285, 0.3942, 0.1749, 0.3926, 0.1768, 0.3318, 0.1281, 0.3149, 0.0614, 0.3152, 0.08227, 0.3066, 0.08082, 0.3064, 0.06044, 0.3863, 0.3044, 0.3276, 0.2585, 0.3355, 0.2486, 0.3962, 0.2966, 0.5216, 0.01001, 0.5304, 0.04308, 0.502, 0.04395, 0.4982, 0.009199, 0.2834, 0.1897, 0.3441, 0.2378, 0.3355, 0.2486, 0.2748, 0.2006, 0.1159, 0.04134, 0.1167, 0.05058, 0.1073, 0.0475, 0.1049, 0.04071, 0.5668, 0.4158, 0.5753, 0.4227, 0.5666, 0.4337, 0.5583, 0.4264, 0.472, 0.08865, 0.5062, 0.08539, 0.5112, 0.1492, 0.4729, 0.1521, 0.2695, 0.2119, 0.266, 0.2107, 0.2672, 0.1952, 0.2748, 0.2006, 0.8366, 0.2039, 0.8298, 0.2202, 0.8196, 0.2182, 0.8181, 0.2053, 0.4047, 0.2858, 0.4119, 0.2917, 0.4031, 0.3028, 0.3962, 0.2966, 0.5346, 0.7897, 0.5252, 0.7987, 0.5222, 0.7883, 0.5257, 0.778, 0.5578, 0.3199, 0.5579, 0.3053, 0.5756, 0.2922, 0.5756, 0.3206, 0.5575, 0.2069, 0.5493, 0.1463, 0.5591, 0.1456, 0.5681, 0.206, 0.00119, 0.6148, 0.0007646, 0.572, 0.006641, 0.5716, 0.00683, 0.6096, 0.4133, 0.2929, 0.4222, 0.2998, 0.4138, 0.3105, 0.4046, 0.3039, 0.4222, 0.2998, 0.4945, 0.3578, 0.4861, 0.3684, 0.4138, 0.3105, 0.6537, 0.05633, 0.6537, 0.09946, 0.6478, 0.09891, 0.648, 0.06063, 0.5403, 0.08343, 0.5304, 0.04308, 0.54, 0.05408, 0.5491, 0.08348, 0.266, 0.2107, 0.257, 0.2082, 0.2596, 0.1898, 0.2672, 0.1952, 0.1384, 0.07541, 0.2068, 0.1296, 0.1979, 0.141, 0.132, 0.08883, 0.3849, 0.7474, 0.4485, 0.7475, 0.4484, 0.7565, 0.3829, 0.7562, 0.474, 0.2133, 0.4742, 0.2298, 0.4642, 0.2273, 0.4615, 0.2141, 0.474, 0.2133, 0.5158, 0.2103, 0.5161, 0.227, 0.4742, 0.2298, 0.5952, 0.321, 0.5756, 0.3206, 0.5756, 0.2922, 0.5953, 0.2773, 0.472, 0.08865, 0.4729, 0.1521, 0.4611, 0.1531, 0.4614, 0.09018, 0.1278, 0.2389, 0.1615, 0.2724, 0.1253, 0.2698, 0.1126, 0.2415, 0.8348, 0.07951, 0.8366, 0.1429, 0.8177, 0.1444, 0.817, 0.07946, 0.5579, 0.3053, 0.5585, 0.2931, 0.5756, 0.2675, 0.5756, 0.2922, 0.1351, 0.01967, 0.1517, 5.993e-09, 0.1671, 0.00788, 0.1482, 0.03093, 0.779, 0.004144, 0.7874, 0.00154, 0.7875, 0.03812, 0.779, 0.03944, 0.12, 0.04086, 0.1197, 0.02097, 0.1255, 0.02047, 0.1255, 0.0364, 0.1228, 0.06335, 0.1384, 0.07541, 0.132, 0.08883, 0.1143, 0.07415, 0.2971, 0.1051, 0.2967, 0.08227, 0.3066, 0.08082, 0.3066, 0.1041, 0.5551, 0.4446, 0.5505, 0.4373, 0.5666, 0.4337, 0.5673, 0.4347, 0.3842, 0.8037, 0.3431, 0.7854, 0.355, 0.779, 0.3831, 0.7857, 0.5338, 0.3092, 0.4591, 0.2368, 0.4689, 0.2398, 0.5365, 0.3047, 0.2514, 0.6547, 0.249, 0.6313, 0.284, 0.6328, 0.2851, 0.6615, 0.5379, 0.3033, 0.6025, 0.3653, 0.6042, 0.3696, 0.5365, 0.3047, 0.5673, 0.4474, 0.5551, 0.4446, 0.5673, 0.4347, 0.5721, 0.436, 0.5505, 0.4373, 0.5482, 0.4337, 0.5583, 0.4264, 0.5666, 0.4337, 0.4505, 0.677, 0.4509, 0.6351, 0.4675, 0.6346, 0.4669, 0.6768, 0.3883, 0.3075, 0.3863, 0.3044, 0.3962, 0.2966, 0.4031, 0.3028, 0.06255, 0.2101, 0.06282, 0.1901, 0.06809, 0.1906, 0.06755, 0.2063, 0.7788, 0.08172, 0.779, 0.03944, 0.7875, 0.03812, 0.7875, 0.07975, 0.3814, 0.7651, 0.3829, 0.7562, 0.4484, 0.7565, 0.4483, 0.766, 0.01319, 0.5375, 0.01362, 0.5712, 0.006641, 0.5716, 0.006453, 0.5333, 0.3814, 0.7651, 0.4483, 0.766, 0.448, 0.7864, 0.3831, 0.7857, 0.5062, 0.08539, 0.5403, 0.08343, 0.5493, 0.1463, 0.5112, 0.1492, 0.7702, 0.03829, 0.779, 0.004144, 0.779, 0.03944, 0.7728, 0.05103, 0.5095, 0.7673, 0.5097, 0.7574, 0.5261, 0.7634, 0.5257, 0.778, 0.7965, 0.07838, 0.7875, 0.07975, 0.7875, 0.03812, 0.7965, 0.03873, 0.7797, 0.2065, 0.7789, 0.1454, 0.7878, 0.1454, 0.7888, 0.2067, 0.6771, 0.5706, 0.665, 0.5698, 0.665, 0.5627, 0.6809, 0.5661, 0.7797, 0.2065, 0.7707, 0.2055, 0.7701, 0.1445, 0.7789, 0.1454, 0.4736, 0.04743, 0.472, 0.08865, 0.4614, 0.09018, 0.4652, 0.0598, 0.5096, 0.7483, 0.5258, 0.7492, 0.5261, 0.7634, 0.5097, 0.7574, 0.5304, 0.04308, 0.5403, 0.08343, 0.5062, 0.08539, 0.502, 0.04395, 0.7987, 0.2064, 0.7974, 0.1453, 0.8177, 0.1444, 0.8181, 0.2053, 0.7788, 0.08172, 0.7701, 0.08165, 0.7728, 0.05103, 0.779, 0.03944, 0.5096, 0.7483, 0.5093, 0.7395, 0.5225, 0.7424, 0.5258, 0.7492, 0.7987, 0.2064, 0.7888, 0.2067, 0.7878, 0.1454, 0.7974, 0.1453, 0.1319, 0.008693, 0.1323, 0.02072, 0.1255, 0.02047, 0.1253, 0.004872, 0.3152, 0.08227, 0.3151, 0.1051, 0.3066, 0.1041, 0.3066, 0.08082, 0.5062, 0.08539, 0.472, 0.08865, 0.4736, 0.04743, 0.502, 0.04395, 0.5095, 0.7673, 0.5257, 0.778, 0.5222, 0.7883, 0.509, 0.7868, 0.6408, 0.1318, 0.6408, 0.09829, 0.6478, 0.09891, 0.6476, 0.1368, 0.4736, 0.04743, 0.4751, 0.01357, 0.4982, 0.009199, 0.502, 0.04395, 0.6771, 0.5706, 0.6796, 0.6042, 0.6669, 0.6049, 0.665, 0.5698, 0.7965, 0.07838, 0.7965, 0.03873, 0.8102, 0.05089, 0.817, 0.07946, 0.8298, 0.2202, 0.8208, 0.2296, 0.8093, 0.2218, 0.8196, 0.2182, 0.4509, 0.6351, 0.4509, 0.5929, 0.4673, 0.5923, 0.4675, 0.6346, 0.2967, 0.08227, 0.2969, 0.0614, 0.3064, 0.06044, 0.3066, 0.08082, 0.3256, 0.6344, 0.3261, 0.6687, 0.2851, 0.6615, 0.284, 0.6328, 0.2854, 0.6042, 0.3265, 0.5998, 0.3256, 0.6344, 0.284, 0.6328, 0.3431, 0.7854, 0.3094, 0.7659, 0.3428, 0.7653, 0.355, 0.779, 0.4767, 0.6341, 0.4762, 0.677, 0.4669, 0.6768, 0.4675, 0.6346, 0.4509, 0.6351, 0.4505, 0.677, 0.3895, 0.6732, 0.3897, 0.6348, 0.5158, 0.2103, 0.474, 0.2133, 0.4729, 0.1521, 0.5112, 0.1492, 0.5493, 0.1463, 0.5403, 0.08343, 0.5491, 0.08348, 0.5591, 0.1456, 0.8165, 0.03812, 0.8348, 0.07951, 0.817, 0.07946, 0.8102, 0.05089, 0.5493, 0.1463, 0.5575, 0.2069, 0.5158, 0.2103, 0.5112, 0.1492, 0.5579, 0.2234, 0.5575, 0.2069, 0.5681, 0.206, 0.5668, 0.2194, 0.4673, 0.5923, 0.4767, 0.5909, 0.4767, 0.6341, 0.4675, 0.6346, 0.7874, 0.00154, 0.797, 0.004077, 0.7965, 0.03873, 0.7875, 0.03812, 0.4729, 0.1521, 0.474, 0.2133, 0.4615, 0.2141, 0.4611, 0.1531, 0.5158, 0.2103, 0.5575, 0.2069, 0.5579, 0.2234, 0.5161, 0.227, 0.8366, 0.1429, 0.8366, 0.2039, 0.8181, 0.2053, 0.8177, 0.1444, 0.3899, 0.5962, 0.4509, 0.5929, 0.4509, 0.6351, 0.3897, 0.6348, 0.5158, 0.2362, 0.473, 0.2393, 0.4742, 0.2298, 0.5161, 0.227, 0.5579, 0.2234, 0.5582, 0.2328, 0.5158, 0.2362, 0.5161, 0.227, 0.3069, 0.7564, 0.3095, 0.7479, 0.3436, 0.7478, 0.3422, 0.7562, 0.6537, 0.09946, 0.6532, 0.142, 0.6476, 0.1368, 0.6478, 0.09891, 0.4742, 0.2298, 0.473, 0.2393, 0.4611, 0.2309, 0.4642, 0.2273, 0.3855, 0.7389, 0.3849, 0.7474, 0.3436, 0.7478, 0.3553, 0.7416, 0.5252, 0.7987, 0.5087, 0.8054, 0.509, 0.7868, 0.5222, 0.7883, 0.249, 0.6313, 0.2517, 0.6078, 0.2854, 0.6042, 0.284, 0.6328, 0.4476, 0.8054, 0.3842, 0.8037, 0.3831, 0.7857, 0.448, 0.7864, 0.0007646, 0.572, 0.0007646, 0.5289, 0.006453, 0.5333, 0.006641, 0.5716, 0.3256, 0.6344, 0.3265, 0.5998, 0.3899, 0.5962, 0.3897, 0.6348, 0.8313, 0.6511, 0.8358, 0.6272, 0.8857, 0.6115, 0.9077, 0.6502, 0.4485, 0.7475, 0.5096, 0.7483, 0.5097, 0.7574, 0.4484, 0.7565, 0.1197, 0.02097, 0.1197, 0.000996, 0.1253, 0.004872, 0.1255, 0.02047, 0.1283, 0.5734, 0.2023, 0.6254, 0.1979, 0.6342, 0.1217, 0.5856, 0.3436, 0.7478, 0.3849, 0.7474, 0.3829, 0.7562, 0.3422, 0.7562, 0.5097, 0.7574, 0.5095, 0.7673, 0.4483, 0.766, 0.4484, 0.7565, 0.9531, 0.604, 0.9767, 0.6082, 0.9767, 0.6796, 0.9077, 0.6502, 0.01167, 0.2776, 0.0003245, 0.2802, 0.0003245, 0.2601, 0.009268, 0.2636, 0.2494, 0.7446, 0.2958, 0.8588, 0.2322, 0.9531, 0.1749, 0.7417, 0.4483, 0.766, 0.5095, 0.7673, 0.509, 0.7868, 0.448, 0.7864, 0.6796, 0.6042, 0.6809, 0.6379, 0.669, 0.6401, 0.6669, 0.6049, 0.07531, 0.1005, 0.07503, 0.05307, 0.07977, 0.0503, 0.07977, 0.1012, 0.3428, 0.7653, 0.3814, 0.7651, 0.3831, 0.7857, 0.355, 0.779, 0.607, 0.2325, 0.607, 0.3074, 0.6026, 0.2893, 0.602, 0.2325, 0.06282, 0.1901, 0.06255, 0.1702, 0.06755, 0.1747, 0.06809, 0.1906, 0.6197, 0.2271, 0.5963, 0.2296, 0.5978, 0.1946, 0.6264, 0.1934, 0.535, 0.7694, 0.5346, 0.7897, 0.5257, 0.778, 0.5261, 0.7634, 0.0428, 0.109, 0.0242, 0.1673, 0.01084, 0.179, 0.03252, 0.1182, 0.8524, 0.927, 0.9261, 0.9611, 0.6923, 0.9611, 0.6925, 0.9317, 0.6105, 0.3745, 0.6105, 0.3134, 0.6295, 0.3138, 0.6291, 0.3747, 0.7974, 0.1453, 0.7965, 0.07838, 0.817, 0.07946, 0.8177, 0.1444, 0.1404, 0.5348, 0.1734, 0.526, 0.1743, 0.5545, 0.1395, 0.5583, 0.6543, 0.6057, 0.653, 0.5719, 0.665, 0.5698, 0.6669, 0.6049, 0.06023, 0.2722, 0.03791, 0.2235, 0.04659, 0.2257, 0.07393, 0.284, 0.669, 0.6401, 0.6568, 0.6394, 0.6543, 0.6057, 0.6669, 0.6049, 0.1003, 0.04134, 0.08932, 0.04071, 0.08935, 0.02649, 0.09697, 0.02152, 0.1323, 0.02072, 0.1321, 0.03285, 0.1255, 0.0364, 0.1255, 0.02047, 0.7805, 0.2219, 0.7797, 0.2065, 0.7888, 0.2067, 0.7947, 0.2223, 0.2207, 0.3951, 0.2802, 0.4511, 0.2796, 0.4514, 0.2276, 0.4113, 0.665, 0.5698, 0.653, 0.5719, 0.6495, 0.5678, 0.665, 0.5627, 0.3436, 0.5824, 0.3406, 0.5406, 0.3573, 0.5403, 0.3601, 0.5822, 0.7707, 0.2055, 0.7797, 0.2065, 0.7805, 0.2219, 0.7736, 0.2184, 0.7789, 0.1454, 0.7788, 0.08172, 0.7875, 0.07975, 0.7878, 0.1454, 0.6969, 0.5713, 0.6739, 0.5608, 0.6781, 0.5528, 0.7004, 0.569, 0.1055, 0.01188, 0.1167, 0.001519, 0.1125, 0.02152, 0.1049, 0.02649, 0.1439, 0.5814, 0.1778, 0.5829, 0.1902, 0.5913, 0.1786, 0.593, 0.9409, 0.09243, 0.9251, 0.1421, 0.9012, 0.1466, 0.9023, 0.07053, 0.6262, 0.4003, 0.6172, 0.391, 0.6276, 0.388, 0.6379, 0.3914, 0.8093, 0.2218, 0.7987, 0.2064, 0.8181, 0.2053, 0.8196, 0.2182, 0.6957, 0.8953, 0.8068, 0.8862, 0.8524, 0.927, 0.6925, 0.9317, 0.8348, 0.3032, 0.8366, 0.3666, 0.8177, 0.3681, 0.817, 0.3032, 0.03791, 0.2235, 0.04575, 0.1214, 0.05785, 0.1165, 0.04659, 0.2257, 0.001191, 0.6341, 0.06947, 0.5901, 0.06065, 0.6056, 0.001481, 0.6342, 0.0008692, 0.4511, 0.09503, 0.3951, 0.08794, 0.4113, 0.000319, 0.4514, 0.01805, 0.003392, 0.0428, 0.109, 0.03252, 0.1182, 0.01084, 0.01004, 0.2664, 0.07782, 0.2669, 0.05389, 0.2717, 0.0584, 0.2713, 0.07782, 0.6137, 0.5905, 0.5766, 0.6263, 0.5736, 0.6251, 0.6111, 0.5858, 0.9767, 0.6796, 0.9767, 0.751, 0.8986, 0.7078, 0.9077, 0.6502, 0.6931, 0.6463, 0.6969, 0.5713, 0.7004, 0.569, 0.6994, 0.6479, 0.6345, 0.808, 0.6783, 0.7044, 0.7528, 0.7015, 0.7228, 0.802, 0.3946, 0.9737, 0.4689, 1.0, 0.2351, 1.0, 0.2322, 0.9531, 0.7528, 0.7015, 0.8273, 0.6986, 0.811, 0.7959, 0.7228, 0.802, 0.04575, 0.1214, 0.07362, 0.001376, 0.07393, 0.0008552, 0.05785, 0.1165, 0.9012, 0.1466, 0.876, 0.1479, 0.8447, 0.07962, 0.9023, 0.07053, 0.2138, 0.5162, 0.1734, 0.526, 0.1844, 0.5164, 0.2138, 0.5074, 0.6739, 0.5608, 0.6506, 0.5537, 0.6512, 0.5494, 0.6781, 0.5528, 0.219, 0.5845, 0.2825, 0.5835, 0.2835, 0.5953, 0.2205, 0.595, 0.03972, 0.4045, 0.1067, 0.3698, 0.1109, 0.3747, 0.03927, 0.4086, 0.6685, 0.2507, 0.677, 0.2513, 0.677, 0.3141, 0.6684, 0.3142, 0.797, 0.2278, 0.8165, 0.2619, 0.8102, 0.2746, 0.7965, 0.2625, 0.5766, 0.6263, 0.5759, 0.6463, 0.5691, 0.6479, 0.5736, 0.6251, 0.65, 0.1751, 0.6595, 0.1726, 0.6597, 0.208, 0.6506, 0.2086, 0.9572, 0.04348, 0.9409, 0.09243, 0.9023, 0.07053, 0.9486, 0.02542, 0.642, 0.028, 0.6001, 0.02762, 0.5996, 0.01101, 0.6418, 0.01159, 0.5093, 0.7395, 0.5096, 0.7483, 0.4485, 0.7475, 0.4484, 0.7389, 0.4419, 0.1848, 0.4414, 0.09546, 0.4464, 0.09546, 0.4465, 0.1826, 0.3829, 0.7562, 0.3814, 0.7651, 0.3428, 0.7653, 0.3422, 0.7562, 0.1004, 0.7388, 0.1749, 0.7417, 0.2322, 0.9531, 0.1193, 0.8467, 0.7875, 0.07975, 0.7965, 0.07838, 0.7974, 0.1453, 0.7878, 0.1454, 0.07004, 0.003137, 0.06694, 0.02298, 0.06372, 0.02335, 0.06372, 7.796e-05, 0.01362, 0.5712, 0.01353, 0.6049, 0.00683, 0.6096, 0.006641, 0.5716, 0.5846, 0.9043, 0.6345, 0.808, 0.7228, 0.802, 0.6957, 0.8953, 0.9349, 0.5953, 0.9531, 0.604, 0.9077, 0.6502, 0.8857, 0.6115, 0.01675, 0.6187, 0.01633, 0.5758, 0.02221, 0.5755, 0.02239, 0.6135, 0.5846, 0.9043, 0.6957, 0.8953, 0.6925, 0.9317, 0.5326, 0.9365, 0.6408, 0.09829, 0.6412, 0.06465, 0.648, 0.06063, 0.6478, 0.09891, 0.3483, 0.9468, 0.3946, 0.9737, 0.2322, 0.9531, 0.2958, 0.8588, 0.2351, 1.0, 0.001355, 1.0, 0.07476, 0.9643, 0.2322, 0.9531, 0.7701, 0.08165, 0.7788, 0.08172, 0.7789, 0.1454, 0.7701, 0.1445, 0.1003, 0.04134, 0.1012, 0.05058, 0.09175, 0.0475, 0.08932, 0.04071, 0.09503, 0.3951, 0.1722, 0.3684, 0.172, 0.3792, 0.08794, 0.4113, 0.7888, 0.2067, 0.7987, 0.2064, 0.8093, 0.2218, 0.7947, 0.2223, 0.3373, 0.499, 0.2767, 0.5072, 0.276, 0.4973, 0.3363, 0.4884, 0.4514, 0.09546, 0.4509, 0.1848, 0.4465, 0.1826, 0.4464, 0.09546, 0.6122, 0.2499, 0.6305, 0.2089, 0.6369, 0.2208, 0.6302, 0.2489, 0.219, 0.5845, 0.2157, 0.5503, 0.2796, 0.5452, 0.2825, 0.5835, 0.4585, 0.9611, 0.5326, 0.9365, 0.6925, 0.9317, 0.6923, 0.9611, 0.02697, 0.1898, 0.02724, 0.2107, 0.01862, 0.2092, 0.01848, 0.1888, 0.1722, 0.3684, 0.2207, 0.3951, 0.2276, 0.4113, 0.172, 0.3792, 0.08259, 0.1206, 0.083, 0.007934, 0.08755, 0.003633, 0.08755, 0.1206, 0.811, 0.7959, 0.8068, 0.8862, 0.6957, 0.8953, 0.7228, 0.802, 0.06947, 0.5901, 0.1283, 0.5734, 0.1217, 0.5856, 0.06065, 0.6056, 0.03004, 0.2529, 0.03004, 0.1559, 0.035, 0.1559, 0.03502, 0.2525, 0.598, 0.307, 0.5971, 0.2324, 0.602, 0.2325, 0.6026, 0.2893, 0.07476, 0.9643, 0.117, 0.9284, 0.1193, 0.8467, 0.2322, 0.9531, 0.8366, 0.4276, 0.8298, 0.4439, 0.8196, 0.4419, 0.8181, 0.429, 0.6506, 0.5537, 0.6137, 0.5905, 0.6111, 0.5858, 0.6512, 0.5494, 0.004525, 0.3698, 0.02057, 0.3881, 0.01521, 0.395, 0.000968, 0.372, 0.009128, 0.2335, 0.008727, 0.2107, 0.01862, 0.2092, 0.01866, 0.2325, 0.6685, 0.2507, 0.6684, 0.3142, 0.6594, 0.3142, 0.6597, 0.2486, 0.6337, 0.1524, 0.5993, 0.1529, 0.5998, 0.08885, 0.6381, 0.08904, 0.6479, 0.5641, 0.6479, 0.6072, 0.6419, 0.6067, 0.6421, 0.5684, 0.8986, 0.7078, 0.83, 0.6763, 0.8313, 0.6511, 0.9077, 0.6502, 0.07503, 0.05307, 0.07512, 0.004902, 0.07955, 0.001222, 0.07977, 0.0503, 0.02057, 0.3881, 0.03972, 0.4045, 0.03927, 0.4086, 0.01521, 0.395, 0.8731, 0.001909, 0.9445, 0.001907, 0.9486, 0.02542, 0.9023, 0.07053, 0.779, 0.2279, 0.7874, 0.2253, 0.7875, 0.2619, 0.779, 0.2632, 0.8447, 0.07962, 0.8017, 0.001907, 0.8731, 0.001909, 0.9023, 0.07053, 0.2863, 0.09533, 0.2866, 0.07529, 0.2918, 0.07581, 0.2913, 0.09149, 0.2759, 0.05389, 0.2763, 0.07782, 0.2713, 0.07782, 0.2717, 0.0584, 0.3436, 0.5824, 0.3601, 0.5822, 0.3576, 0.5923, 0.3445, 0.5949, 0.1355, 0.06615, 0.1353, 0.04626, 0.1411, 0.04577, 0.1411, 0.06169, 0.7856, 0.6263, 0.7737, 0.6283, 0.7701, 0.6242, 0.7856, 0.6191, 0.6676, 0.3754, 0.6764, 0.3751, 0.6735, 0.3883, 0.6667, 0.3916, 0.1778, 0.5829, 0.219, 0.5845, 0.2205, 0.595, 0.1902, 0.5913, 0.5993, 0.1529, 0.6337, 0.1524, 0.6264, 0.1934, 0.5978, 0.1946, 0.7797, 0.4303, 0.7707, 0.4292, 0.7701, 0.3683, 0.7789, 0.3691, 0.6508, 0.2472, 0.6597, 0.2486, 0.6594, 0.3142, 0.6499, 0.3141, 0.02918, 0.5751, 0.02909, 0.6088, 0.02239, 0.6135, 0.02221, 0.5755, 0.6676, 0.3754, 0.6667, 0.3916, 0.6525, 0.3919, 0.6585, 0.3755, 0.3406, 0.5406, 0.3436, 0.5824, 0.2825, 0.5835, 0.2796, 0.5452, 0.7788, 0.3055, 0.779, 0.2632, 0.7875, 0.2619, 0.7875, 0.3035, 0.7987, 0.4302, 0.7888, 0.4305, 0.7878, 0.3692, 0.7974, 0.3691, 0.2866, 0.07529, 0.2863, 0.05545, 0.2913, 0.05995, 0.2918, 0.07581, 0.7788, 0.3055, 0.7701, 0.3054, 0.7728, 0.2748, 0.779, 0.2632, 0.3666, 0.5406, 0.3696, 0.5834, 0.3601, 0.5822, 0.3573, 0.5403, 0.7987, 0.4302, 0.7974, 0.3691, 0.8177, 0.3681, 0.8181, 0.429, 0.5972, 0.735, 0.3835, 0.7375, 0.3757, 0.7207, 0.5932, 0.7189, 0.6486, 0.3752, 0.6379, 0.3914, 0.6276, 0.388, 0.6291, 0.3747, 0.3601, 0.5822, 0.3696, 0.5834, 0.3612, 0.5953, 0.3576, 0.5923, 0.5573, 0.01117, 0.5559, 0.00187, 0.5991, 0.00187, 0.5996, 0.01101, 0.2691, 0.2311, 0.343, 0.3509, 0.2204, 0.2516, 0.196, 0.172, 0.2767, 0.5072, 0.3373, 0.499, 0.3406, 0.5406, 0.2796, 0.5452, 0.1479, 0.3329, 0.3552, 0.4671, 0.2489, 0.404, 0.02876, 0.5414, 0.02918, 0.5751, 0.02221, 0.5755, 0.02202, 0.5372, 0.5991, 0.00187, 0.642, 0.00229, 0.6418, 0.01159, 0.5996, 0.01101, 0.7965, 0.3021, 0.7875, 0.3035, 0.7875, 0.2619, 0.7965, 0.2625, 0.4505, 0.5399, 0.4933, 0.4934, 0.5412, 0.5346, 0.4861, 0.5734, 0.7965, 0.3021, 0.7965, 0.2625, 0.8102, 0.2746, 0.817, 0.3032, 0.7978, 0.627, 0.7856, 0.6263, 0.7856, 0.6191, 0.8016, 0.6225, 0.677, 0.2513, 0.6685, 0.2507, 0.6681, 0.2093, 0.6743, 0.2211, 0.635, 0.6396, 0.6349, 0.6061, 0.6419, 0.6067, 0.6417, 0.6445, 0.5199, 0.5975, 0.4861, 0.5734, 0.5412, 0.5346, 0.5883, 0.5718, 0.1734, 0.526, 0.2138, 0.5162, 0.2157, 0.5503, 0.1743, 0.5545, 0.2157, 0.5503, 0.2138, 0.5162, 0.2767, 0.5072, 0.2796, 0.5452, 0.6764, 0.3751, 0.6676, 0.3754, 0.6684, 0.3142, 0.677, 0.3141, 0.7702, 0.262, 0.779, 0.2279, 0.779, 0.2632, 0.7728, 0.2748, 0.4376, 0.5285, 0.4355, 0.5338, 0.3935, 0.5016, 0.7805, 0.4457, 0.7797, 0.4303, 0.7888, 0.4305, 0.7947, 0.446, 0.5328, 0.4436, 0.4947, 0.4117, 0.4975, 0.405, 0.5376, 0.437, 0.2157, 0.5503, 0.219, 0.5845, 0.1778, 0.5829, 0.1743, 0.5545, 0.6172, 0.391, 0.6105, 0.3745, 0.6291, 0.3747, 0.6276, 0.388, 0.01546, 0.529, 0.005983, 0.5292, 0.002707, 0.513, 0.01213, 0.5126, 0.3406, 0.5406, 0.3373, 0.499, 0.3538, 0.4985, 0.3573, 0.5403, 0.5993, 0.1529, 0.5648, 0.1521, 0.5612, 0.08866, 0.5998, 0.08885, 0.01633, 0.5758, 0.01633, 0.5328, 0.02202, 0.5372, 0.02221, 0.5755, 0.6105, 0.3134, 0.6122, 0.2499, 0.6302, 0.2489, 0.6295, 0.3138, 0.8002, 0.6606, 0.8016, 0.6944, 0.7896, 0.6965, 0.7876, 0.6614, 0.7789, 0.3691, 0.7788, 0.3055, 0.7875, 0.3035, 0.7878, 0.3692, 0.7896, 0.6965, 0.7775, 0.6958, 0.775, 0.6621, 0.7876, 0.6614, 0.1353, 0.04626, 0.1353, 0.02629, 0.1409, 0.03016, 0.1411, 0.04577, 0.6305, 0.2089, 0.65, 0.1751, 0.6506, 0.2086, 0.6369, 0.2208, 0.6479, 0.6072, 0.6474, 0.6498, 0.6417, 0.6445, 0.6419, 0.6067, 0.8165, 0.2619, 0.8348, 0.3032, 0.817, 0.3032, 0.8102, 0.2746, 0.6595, 0.1726, 0.668, 0.1753, 0.6681, 0.2093, 0.6597, 0.208, 0.7701, 0.3054, 0.7788, 0.3055, 0.7789, 0.3691, 0.7701, 0.3683, 0.1469, 0.338, 0.1479, 0.3329, 0.2489, 0.404, 0.7875, 0.3035, 0.7965, 0.3021, 0.7974, 0.3691, 0.7878, 0.3692, 0.4505, 0.5399, 0.4385, 0.5103, 0.4286, 0.4253, 0.4522, 0.4587, 0.6585, 0.3755, 0.6486, 0.3752, 0.6499, 0.3141, 0.6594, 0.3142, 0.4556, 0.3809, 0.367, 0.3103, 0.3615, 0.2958, 0.4542, 0.3705, 0.4144, 0.4689, 0.343, 0.3509, 0.4286, 0.4253, 0.4385, 0.5103, 0.6506, 0.2086, 0.6508, 0.2472, 0.6302, 0.2489, 0.6369, 0.2208, 0.1296, 0.1167, 0.196, 0.172, 0.2204, 0.2516, 0.1051, 0.1573, 0.6597, 0.2486, 0.6508, 0.2472, 0.6506, 0.2086, 0.6597, 0.208, 0.3883, 0.5081, 0.4147, 0.5372, 0.413, 0.562, 0.3952, 0.5466, 0.7797, 0.4303, 0.7789, 0.3691, 0.7878, 0.3692, 0.7888, 0.4305, 0.7707, 0.4292, 0.7797, 0.4303, 0.7805, 0.4457, 0.7736, 0.4421, 0.6508, 0.2472, 0.6499, 0.3141, 0.6295, 0.3138, 0.6302, 0.2489, 0.2825, 0.5835, 0.3436, 0.5824, 0.3445, 0.5949, 0.2835, 0.5953, 0.02724, 0.2107, 0.02715, 0.2335, 0.01866, 0.2325, 0.01862, 0.2092, 0.1479, 0.04601, 0.1476, 0.05815, 0.1411, 0.06169, 0.1411, 0.04577, 0.6486, 0.3752, 0.6585, 0.3755, 0.6525, 0.3919, 0.6379, 0.3914, 0.3538, 0.4985, 0.3631, 0.4982, 0.3666, 0.5406, 0.3573, 0.5403, 0.6464, 0.4008, 0.6262, 0.4003, 0.6379, 0.3914, 0.6525, 0.3919, 0.6577, 0.5437, 0.5883, 0.5718, 0.5412, 0.5346, 0.5964, 0.4954, 0.5963, 0.2296, 0.5728, 0.2269, 0.5691, 0.1931, 0.5978, 0.1946, 0.7978, 0.627, 0.8002, 0.6606, 0.7876, 0.6614, 0.7856, 0.6263, 0.2767, 0.5072, 0.2138, 0.5162, 0.2138, 0.5074, 0.276, 0.4973, 0.8298, 0.4439, 0.8208, 0.4533, 0.8093, 0.4456, 0.8196, 0.4419, 0.1475, 0.03398, 0.1479, 0.04601, 0.1411, 0.04577, 0.1409, 0.03016, 0.0923, 0.7364, 0.04352, 0.7342, 0.04543, 0.7189, 0.08851, 0.7187, 0.7874, 0.2253, 0.797, 0.2278, 0.7965, 0.2625, 0.7875, 0.2619, 0.1778, 0.5829, 0.1439, 0.5814, 0.1395, 0.5583, 0.1743, 0.5545, 0.1459, 0.5292, 0.08201, 0.5289, 0.07884, 0.5133, 0.1456, 0.5158, 0.6684, 0.3142, 0.6676, 0.3754, 0.6585, 0.3755, 0.6594, 0.3142, 0.1296, 0.1167, 0.1051, 0.1573, 0.08463, 0.1291, 0.1067, 0.1012, 0.3494, 0.4693, 0.3552, 0.4671, 0.3935, 0.5016, 0.5691, 0.1931, 0.5648, 0.1521, 0.5993, 0.1529, 0.5978, 0.1946, 0.7974, 0.3691, 0.7965, 0.3021, 0.817, 0.3032, 0.8177, 0.3681, 0.3538, 0.4985, 0.3373, 0.499, 0.3363, 0.4884, 0.3498, 0.4896, 0.008727, 0.2107, 0.008948, 0.1898, 0.01848, 0.1888, 0.01862, 0.2092, 0.6001, 0.02762, 0.642, 0.028, 0.6381, 0.08904, 0.5998, 0.08885, 0.6001, 0.02762, 0.5579, 0.02759, 0.5573, 0.01117, 0.5996, 0.01101, 0.5612, 0.08866, 0.5579, 0.02759, 0.6001, 0.02762, 0.5998, 0.08885, 0.8366, 0.3666, 0.8366, 0.4276, 0.8181, 0.429, 0.8177, 0.3681, 0.6681, 0.2093, 0.6685, 0.2507, 0.6597, 0.2486, 0.6597, 0.208, 0.2691, 0.2311, 0.196, 0.172, 0.1958, 0.1624, 0.2658, 0.2187, 0.1089, 0.2348, 0.0976, 0.2374, 0.0976, 0.2173, 0.1065, 0.2208, 0.6499, 0.3141, 0.6486, 0.3752, 0.6291, 0.3747, 0.6295, 0.3138, 0.1653, 0.7393, 0.1204, 0.7377, 0.1135, 0.7207, 0.1579, 0.7224, 0.5604, 0.6614, 0.549, 0.6567, 0.4951, 0.5971, 0.499, 0.595, 0.6577, 0.5437, 0.5964, 0.4954, 0.6024, 0.4882, 0.6636, 0.5364, 0.0428, 0.1364, 0.03913, 0.1745, 0.03659, 0.1751, 0.03659, 0.1365, 0.775, 0.6621, 0.7737, 0.6283, 0.7856, 0.6263, 0.7876, 0.6614, 0.7888, 0.4305, 0.7987, 0.4302, 0.8093, 0.4456, 0.7947, 0.446, 0.6349, 0.6061, 0.6354, 0.5724, 0.6421, 0.5684, 0.6419, 0.6067, 0.08996, 0.01188, 0.1012, 0.001519, 0.09697, 0.02152, 0.08935, 0.02649, 0.3552, 0.4671, 0.3494, 0.4693, 0.2489, 0.404, 0.8093, 0.4456, 0.7987, 0.4302, 0.8181, 0.429, 0.8196, 0.4419, 0.4556, 0.3809, 0.4522, 0.4587, 0.4286, 0.4253, 0.367, 0.3103, 0.3552, 0.4671, 0.4376, 0.5285, 0.3935, 0.5016, 0.4505, 0.5399, 0.4522, 0.4587, 0.4791, 0.4545, 0.4933, 0.4934, 0.4144, 0.4689, 0.2453, 0.3311, 0.2204, 0.2516, 0.343, 0.3509, 0.01483, 0.1012, 0.01483, 0.08802, 0.01751, 0.08811, 0.01714, 0.09966, 0.9658, 0.3459, 0.9653, 0.3428, 0.9752, 0.341, 0.9769, 0.3453, 0.8388, 0.2513, 0.8364, 0.281, 0.8291, 0.2797, 0.8254, 0.2457, 0.8331, 0.2177, 0.8399, 0.2221, 0.8388, 0.2513, 0.8254, 0.2457, 0.9752, 0.341, 0.9653, 0.3428, 0.959, 0.3502, 0.9606, 0.2994, 0.8291, 0.2797, 0.8364, 0.281, 0.8837, 0.3199, 0.8752, 0.3219, 0.4558, 0.1537, 0.4527, 0.1537, 0.4529, 0.1127, 0.456, 0.1128, 0.6874, 0.6443, 0.6907, 0.6448, 0.6892, 0.6579, 0.6861, 0.6561, 0.1204, 0.7377, 0.0923, 0.7364, 0.08851, 0.7187, 0.1135, 0.7207, 0.4947, 0.4117, 0.5328, 0.4436, 0.4933, 0.4934, 0.4791, 0.4545, 0.01584, 0.1399, 0.02028, 0.09925, 0.02335, 0.09796, 0.01875, 0.1401, 0.4933, 0.4934, 0.5328, 0.4436, 0.5964, 0.4954, 0.5412, 0.5346, 0.07608, 0.5001, 0.1429, 0.5026, 0.1456, 0.5158, 0.07884, 0.5133, 0.07234, 0.2947, 0.006597, 0.2569, 0.005856, 0.2528, 0.07312, 0.2907, 0.9883, 0.3462, 0.9752, 0.341, 0.9606, 0.2994, 0.9883, 0.2627, 0.01354, 0.7913, 0.02612, 0.7903, 0.02911, 0.8093, 0.01487, 0.8132, 0.8681, 0.7781, 0.8209, 0.8172, 0.8137, 0.8182, 0.8597, 0.7758, 0.4522, 0.4587, 0.4556, 0.3809, 0.4947, 0.4117, 0.4791, 0.4545, 0.8069, 0.6238, 0.8178, 0.6217, 0.8198, 0.6284, 0.8075, 0.6279, 0.9204, 0.5131, 0.9194, 0.4836, 0.9261, 0.4795, 0.9339, 0.5077, 0.04352, 0.7342, 0.002137, 0.7339, 0.0004882, 0.7202, 0.04543, 0.7189, 0.8756, 0.5821, 0.9228, 0.543, 0.9301, 0.5419, 0.8841, 0.5844, 0.2906, 0.6771, 0.4089, 0.6887, 0.4089, 0.693, 0.2904, 0.6813, 0.7841, 0.6031, 0.771, 0.6083, 0.771, 0.5241, 0.7987, 0.5612, 0.5288, 0.8457, 0.5267, 0.8567, 0.4667, 0.8376, 0.5175, 0.8392, 0.8077, 0.5086, 0.789, 0.4829, 0.7879, 0.4742, 0.8095, 0.5033, 0.9703, 0.2218, 0.9516, 0.2472, 0.9497, 0.2417, 0.9714, 0.2128, 0.4145, 0.8465, 0.3891, 0.8279, 0.4667, 0.8376, 0.4043, 0.9006, 0.8364, 0.281, 0.8388, 0.2513, 0.9606, 0.2994, 0.8837, 0.3199, 0.9653, 0.3428, 0.9658, 0.3459, 0.9588, 0.3556, 0.959, 0.3502, 0.9524, 0.3614, 0.9415, 0.3594, 0.9606, 0.2994, 0.959, 0.3502, 0.8821, 0.8617, 0.9361, 0.8516, 0.9342, 0.8569, 0.8751, 0.8688, 0.3835, 0.7375, 0.1653, 0.7393, 0.1579, 0.7224, 0.3757, 0.7207, 0.4641, 0.6913, 0.5153, 0.6913, 0.5157, 0.6955, 0.4642, 0.6955, 0.02724, 0.1036, 0.02724, 0.1167, 0.02466, 0.1152, 0.02456, 0.1036, 0.2467, 0.4078, 0.1463, 0.3428, 0.1469, 0.338, 0.2489, 0.404, 0.2614, 0.07575, 0.2583, 0.07587, 0.2584, 0.06052, 0.2615, 0.06053, 0.8617, 0.4985, 0.8077, 0.5086, 0.8095, 0.5033, 0.8686, 0.4914, 0.5981, 0.6804, 0.6761, 0.6681, 0.679, 0.6711, 0.5997, 0.684, 0.0002159, 0.5011, 0.009402, 0.4995, 0.01213, 0.5126, 0.002707, 0.513, 0.8178, 0.6217, 0.8332, 0.6206, 0.8366, 0.6235, 0.8198, 0.6284, 0.5417, 0.6843, 0.5388, 0.6829, 0.5451, 0.6729, 0.5486, 0.6733, 0.4355, 0.5338, 0.4376, 0.5285, 0.499, 0.595, 0.4951, 0.5971, 0.7841, 0.6031, 0.794, 0.6049, 0.7935, 0.6083, 0.7824, 0.6077, 0.005856, 0.2528, -7.816e-08, 0.2399, 0.07396, 0.2864, 0.07312, 0.2907, 0.8209, 0.8172, 0.8233, 0.8471, 0.8099, 0.8525, 0.8137, 0.8182, 0.343, 0.3509, 0.2691, 0.2311, 0.367, 0.3103, 0.4286, 0.4253, 0.9228, 0.543, 0.9204, 0.5131, 0.9339, 0.5077, 0.9301, 0.5419, 0.2676, 0.6989, 0.2707, 0.702, 0.2127, 0.7021, 0.2111, 0.699, 0.9703, 0.2218, 0.9883, 0.1792, 0.9883, 0.2627, 0.9606, 0.2994, 0.391, 0.5051, 0.344, 0.4711, 0.3494, 0.4693, 0.3935, 0.5016, 0.9497, 0.2417, 0.9516, 0.2472, 0.8976, 0.237, 0.8907, 0.2297, 0.6352, 0.7347, 0.5972, 0.735, 0.5932, 0.7189, 0.6351, 0.7201, 0.8837, 0.3199, 0.9261, 0.3582, 0.9227, 0.3609, 0.8752, 0.3219, 0.3757, 0.5834, 0.3724, 0.5831, 0.3725, 0.5393, 0.3757, 0.5412, 0.9415, 0.3594, 0.9524, 0.3614, 0.9517, 0.3652, 0.9394, 0.3658, 0.9259, 0.7385, 0.9106, 0.7396, 0.9071, 0.7367, 0.9239, 0.7318, 0.0004176, 0.7913, 0.01354, 0.7913, 0.01487, 0.8132, 0.0009487, 0.8132, 0.0004176, 0.7913, 0.0004176, 0.7647, 0.01363, 0.7647, 0.01354, 0.7913, 0.0453, 0.7044, 0.08839, 0.7042, 0.08851, 0.7187, 0.04543, 0.7189, 0.5449, 0.686, 0.5417, 0.6843, 0.5486, 0.6733, 0.5526, 0.6738, 0.2614, 0.04961, 0.2646, 0.04948, 0.2646, 0.06053, 0.2615, 0.06053, 0.0004176, 0.7647, 0.0005433, 0.7398, 0.01548, 0.7399, 0.01363, 0.7647, 0.8399, 0.2221, 0.8976, 0.237, 0.9606, 0.2994, 0.8388, 0.2513, 0.67, 0.7002, 0.6702, 0.7033, 0.5946, 0.703, 0.5944, 0.6999, 0.8233, 0.8471, 0.8244, 0.8766, 0.8176, 0.8807, 0.8099, 0.8525, 0.5135, 0.8098, 0.5083, 0.823, 0.4667, 0.8376, 0.43, 0.8098, 0.9516, 0.2472, 0.9703, 0.2218, 0.9606, 0.2994, 0.8976, 0.237, 0.9369, 0.7364, 0.9259, 0.7385, 0.9239, 0.7318, 0.9362, 0.7323, 0.4483, 0.9617, 0.4186, 0.9593, 0.4667, 0.8376, 0.4872, 0.9145, 0.1245, 0.04134, 0.1244, 0.05447, 0.1219, 0.05289, 0.1218, 0.04134, 0.9434, 0.7477, 0.9369, 0.7364, 0.9362, 0.7323, 0.9433, 0.7421, 0.4589, 0.1537, 0.4558, 0.1537, 0.456, 0.1128, 0.4591, 0.1127, 0.02028, 0.09925, 0.01584, 0.06167, 0.01898, 0.05898, 0.02335, 0.09796, 0.1134, 0.7062, 0.1578, 0.7079, 0.1579, 0.7224, 0.1135, 0.7207, 0.196, 0.172, 0.1296, 0.1167, 0.1358, 0.114, 0.1958, 0.1624, 0.3756, 0.7061, 0.5931, 0.7042, 0.5932, 0.7189, 0.3757, 0.7207, 0.08201, 0.5289, 0.01546, 0.529, 0.01213, 0.5126, 0.07884, 0.5133, 0.9261, 0.3582, 0.8837, 0.3199, 0.9606, 0.2994, 0.9415, 0.3594, 0.08058, 0.6559, 0.1685, 0.6647, 0.1681, 0.6689, 0.07873, 0.6594, 0.02743, 0.7656, 0.02788, 0.7415, 0.05447, 0.7376, 0.04395, 0.7734, 0.1051, 0.1573, 0.0799, 0.1958, 0.06275, 0.1569, 0.08463, 0.1291, 0.9259, 0.7385, 0.9369, 0.7364, 0.9434, 0.7477, 0.945, 0.799, 0.2453, 0.3311, 0.0799, 0.1958, 0.1051, 0.1573, 0.2204, 0.2516, 0.8681, 0.7781, 0.9106, 0.7396, 0.9259, 0.7385, 0.945, 0.799, 0.1586, 0.6991, 0.1585, 0.7022, 0.07692, 0.7027, 0.07714, 0.6996, 0.8332, 0.6206, 0.8756, 0.5821, 0.8841, 0.5844, 0.8366, 0.6235, 0.4947, 0.4117, 0.4556, 0.3809, 0.4542, 0.3705, 0.4975, 0.405, 0.794, 0.6049, 0.8003, 0.6125, 0.8004, 0.6181, 0.7935, 0.6083, 0.367, 0.3103, 0.2691, 0.2311, 0.2658, 0.2187, 0.3615, 0.2958, 0.9204, 0.5131, 0.9228, 0.543, 0.8756, 0.5821, 0.7987, 0.5612, 0.5964, 0.4954, 0.5328, 0.4436, 0.5376, 0.437, 0.6024, 0.4882, 0.5062, 0.6997, 0.5063, 0.7027, 0.3868, 0.7024, 0.3851, 0.6993, 0.8178, 0.6217, 0.8069, 0.6238, 0.8003, 0.6125, 0.7987, 0.5612, 0.8077, 0.5086, 0.8617, 0.4985, 0.7987, 0.5612, 0.789, 0.4829, 0.771, 0.5241, 0.771, 0.44, 0.789, 0.4829, 0.7987, 0.5612, 0.8617, 0.4985, 0.9194, 0.4836, 0.9204, 0.5131, 0.7987, 0.5612, 0.4916, 0.599, 0.4336, 0.5388, 0.4355, 0.5338, 0.4951, 0.5971, 0.0595, 0.04475, 0.0595, 0.001047, 0.06216, 0.001185, 0.06226, 0.03615, 0.8756, 0.5821, 0.8332, 0.6206, 0.8178, 0.6217, 0.7987, 0.5612, 0.4111, 0.5906, 0.3915, 0.5896, 0.3952, 0.5466, 0.413, 0.562, 0.8976, 0.237, 0.8399, 0.2221, 0.8331, 0.2177, 0.8907, 0.2297, 0.8003, 0.6125, 0.794, 0.6049, 0.7841, 0.6031, 0.7987, 0.5612, 0.549, 0.6567, 0.5604, 0.6614, 0.5526, 0.6738, 0.5486, 0.6733, 0.9227, 0.3609, 0.9261, 0.3582, 0.9415, 0.3594, 0.9394, 0.3658, 0.8003, 0.6125, 0.8069, 0.6238, 0.8075, 0.6279, 0.8004, 0.6181, 0.9106, 0.7396, 0.8681, 0.7781, 0.8597, 0.7758, 0.9071, 0.7367, 0.9517, 0.3652, 0.9524, 0.3614, 0.959, 0.3502, 0.9588, 0.3556, 0.9361, 0.8516, 0.8821, 0.8617, 0.945, 0.799, 0.9547, 0.8773, 0.0002628, 0.7033, 0.0005575, 0.7002, 0.07714, 0.6996, 0.07692, 0.7027, 0.9497, 0.7553, 0.9434, 0.7477, 0.9433, 0.7421, 0.9503, 0.7519, 0.08839, 0.7042, 0.1134, 0.7062, 0.1135, 0.7207, 0.08851, 0.7187, 0.9361, 0.8516, 0.9547, 0.8773, 0.9559, 0.886, 0.9342, 0.8569, 0.8244, 0.8766, 0.8821, 0.8617, 0.8751, 0.8688, 0.8176, 0.8807, 0.8233, 0.8471, 0.8209, 0.8172, 0.8681, 0.7781, 0.945, 0.799, 0.8821, 0.8617, 0.8244, 0.8766, 0.8233, 0.8471, 0.945, 0.799, 0.1578, 0.7079, 0.3756, 0.7061, 0.3757, 0.7207, 0.1579, 0.7224, 0.9194, 0.4836, 0.8617, 0.4985, 0.8686, 0.4914, 0.9261, 0.4795, 0.02847, 0.00291, 0.03113, 0.003017, 0.03113, 0.04669, 0.02899, 0.03787, 0.5101, 0.8329, 0.5132, 0.8323, 0.5229, 0.8393, 0.5175, 0.8392, 0.3894, 0.9582, 0.4043, 0.9006, 0.4667, 0.8376, 0.4186, 0.9593, 0.9596, 0.7571, 0.9728, 0.7519, 0.9728, 0.8361, 0.945, 0.799, 0.9434, 0.7477, 0.9497, 0.7553, 0.9596, 0.7571, 0.945, 0.799, 0.5255, 0.872, 0.4872, 0.9145, 0.4667, 0.8376, 0.5267, 0.8567, 0.4872, 0.9145, 0.5255, 0.872, 0.5282, 0.8755, 0.4892, 0.923, 0.4378, 0.09226, 0.4399, 0.09533, 0.3957, 0.09533, 0.3956, 0.08909, 0.5267, 0.8567, 0.5288, 0.8457, 0.5326, 0.8464, 0.5331, 0.8587, 0.03379, 0.06219, 0.03392, 0.03018, 0.03696, 0.02982, 0.03696, 0.06226, 0.3759, 0.1149, 0.372, 0.1298, 0.3683, 0.1285, 0.3746, 0.1133, 0.03392, 0.03018, 0.03403, 0.001893, 0.03688, 0.000566, 0.03696, 0.02982, 0.4055, 0.109, 0.4397, 0.09854, 0.4397, 0.1534, 0.4041, 0.1409, 0.05024, 0.05081, 0.05015, 0.09276, 0.04741, 0.09339, 0.04742, 0.049, 0.07569, 0.3172, 0.1109, 0.3541, 0.05611, 0.3541, 0.0438, 0.3187, 0.09287, 0.07693, 0.09339, 0.1089, 0.09021, 0.1089, 0.09021, 0.07645, 0.04905, 0.2837, 0.04837, 0.2852, 0.03271, 0.2867, 0.03138, 0.2829, 0.002922, 0.1891, 0.001888, 0.1005, 0.005043, 0.09262, 0.005837, 0.1881, 0.001316, 0.3541, 0.01188, 0.3201, 0.0438, 0.3187, 0.05611, 0.3541, 0.327, 0.05622, 0.3209, 0.05821, 0.2709, 0.05041, 0.2832, 0.04866, 0.01785, 0.2906, 0.01617, 0.2892, 0.03138, 0.2829, 0.03271, 0.2867, 0.02456, 0.0214, 0.02456, 0.008257, 0.02724, 0.008348, 0.02687, 0.01989, 0.5282, 0.8755, 0.5255, 0.872, 0.5267, 0.8567, 0.5331, 0.8587, 0.372, 0.1298, 0.3759, 0.1149, 0.4055, 0.109, 0.4041, 0.1409, 0.409, 0.8484, 0.4145, 0.8465, 0.4043, 0.9006, 0.3971, 0.9075, 0.4397, 0.1534, 0.4397, 0.2082, 0.4026, 0.1729, 0.4041, 0.1409, 0.4186, 0.9593, 0.4483, 0.9617, 0.447, 0.969, 0.413, 0.9728, 0.06009, 0.1791, 0.06031, 0.2296, 0.05713, 0.2296, 0.0572, 0.1809, 0.447, 0.969, 0.4483, 0.9617, 0.4872, 0.9145, 0.4892, 0.923, 0.01188, 0.3201, 0.01785, 0.2906, 0.03271, 0.2867, 0.0438, 0.3187, 0.385, 0.965, 0.3894, 0.9582, 0.4186, 0.9593, 0.413, 0.9728, 0.002922, 0.1891, 0.005837, 0.1881, 0.00417, 0.2218, 0.001103, 0.2167, 0.4043, 0.9006, 0.3894, 0.9582, 0.385, 0.965, 0.3971, 0.9075, 0.3705, 0.1454, 0.372, 0.1298, 0.4041, 0.1409, 0.4026, 0.1729, 0.5083, 0.823, 0.5101, 0.8329, 0.5175, 0.8392, 0.4667, 0.8376, 0.5132, 0.8323, 0.5101, 0.8329, 0.5083, 0.823, 0.5126, 0.8213, 0.06004, 0.1372, 0.06009, 0.1791, 0.0572, 0.1809, 0.05727, 0.1366, 0.03981, 0.08108, 0.04, 0.06538, 0.0428, 0.06443, 0.0428, 0.08171, 0.04741, 0.0003663, 0.05058, 0.0003616, 0.05024, 0.05081, 0.04742, 0.049, 0.01617, 0.2892, 0.01785, 0.2906, 0.01188, 0.3201, 0.008238, 0.3199, 0.4632, 0.02628, 0.4669, 0.02652, 0.457, 0.06182, 0.4508, 0.05893, 0.04837, 0.2852, 0.07569, 0.3172, 0.0438, 0.3187, 0.03271, 0.2867, 0.5326, 0.8464, 0.5288, 0.8457, 0.5175, 0.8392, 0.5229, 0.8393, 0.4378, 0.09226, 0.3956, 0.08909, 0.3939, 0.03383, 0.4508, 0.05893, 0.4632, 0.02628, 0.4508, 0.05893, 0.3939, 0.03383, 0.4409, 0.01271, 0.327, 0.05622, 0.2832, 0.04866, 0.3939, 0.03383, 0.3425, 0.07004, 0.3537, 0.08638, 0.3518, 0.08986, 0.3367, 0.07416, 0.3425, 0.07004, 0.2319, 0.04302, 0.2217, 0.04383, 0.2135, 0.03887, 0.2316, 0.03827, 0.2319, 0.04302, 0.2316, 0.03827, 0.3939, 0.03383, 0.2832, 0.04866, 0.3537, 0.08638, 0.3425, 0.07004, 0.3939, 0.03383, 0.3956, 0.08909, 0.01978, 0.4728, 0.01813, 0.478, 0.009231, 0.4784, 0.001525, 0.4722, 0.04475, 0.003261, 0.04475, 0.1128, 0.04475, 0.05805, 0.0122, 0.02668, 0.01362, 0.1152, 0.01106, 0.1142, 0.009624, 0.01869, 0.2316, 0.03827, 0.2299, 0.03307, 0.3237, 0.0172, 0.3939, 0.03383, 0.03992, 0.0005664, 0.04277, 0.01058, 0.0428, 0.06226, 0.03976, 0.05015, 0.3209, 0.05821, 0.327, 0.05622, 0.3425, 0.07004, 0.3367, 0.07416, 0.4399, 0.09533, 0.4378, 0.09226, 0.4508, 0.05893, 0.457, 0.06182, 0.7373, 0.6994, 0.6783, 0.1753, 0.6783, 0.08792, 0.7373, 0.6994, 0.6783, 0.08792, 0.6783, 0.0005642, 0.007782, 0.001846, 0.007782, 0.09236, 0.007782, 0.1829, 0.7373, 0.6994, 0.6899, 0.5247, 0.6817, 0.4222, 0.1703, 0.005837, 0.3385, 0.0004831, 0.3385, 0.00316, 0.1825, 0.4219, 0.1409, 0.4246, 0.1387, 0.4212, 0.1823, 0.4157, 0.001045, 0.3658, 0.1693, 0.3631, 0.1693, 0.3658, 0.2372, 0.4521, 0.2243, 0.4188, 0.2261, 0.4157, 0.2431, 0.4493, 0.2243, 0.4188, 0.1825, 0.4219, 0.1823, 0.4157, 0.2261, 0.4157, 0.01813, 0.478, 0.1111, 0.4939, 0.103, 0.4957, 0.009231, 0.4784, 0.3237, 0.0172, 0.4141, 0.001339, 0.4409, 0.01271, 0.3939, 0.03383, 0.02005, 0.468, 0.01978, 0.4728, 0.001525, 0.4722, 0.009662, 0.4673, 0.3518, 0.08986, 0.3537, 0.08638, 0.3956, 0.08909, 0.3957, 0.09533, 0.01813, 0.478, 0.01978, 0.4728, 0.1808, 0.4772, 0.1111, 0.4939, 0.7373, 0.6994, 0.6817, 0.4222, 0.6783, 0.1753, 0.1144, 0.4548, 0.07102, 0.4624, 0.05845, 0.4607, 0.1081, 0.4529, 0.0, 0.04309, 0.0, 0.2101, 0.0, 0.1266, 0.1144, 0.4548, 0.1298, 0.441, 0.1808, 0.4772, 0.07102, 0.4624, 0.1703, 0.005837, 0.2544, 0.0004831, 0.3385, 0.0004831, 0.1409, 0.4246, 0.1298, 0.441, 0.1237, 0.4369, 0.1387, 0.4212, 0.1298, 0.441, 0.1144, 0.4548, 0.1081, 0.4529, 0.1237, 0.4369, 0.1409, 0.4246, 0.1825, 0.4219, 0.1808, 0.4772, 0.1298, 0.441, 0.2243, 0.4188, 0.2372, 0.4521, 0.1808, 0.4772, 0.1825, 0.4219, 0.0538, 0.06226, 0.0538, 0.01058, 0.0564, 0.0005566, 0.05642, 0.05014, 0.4669, 0.02652, 0.4632, 0.02628, 0.4409, 0.01271, 0.446, 0.01046, 0.7373, 0.6994, 0.6783, 0.0005642, 0.7226, 0.0005625, 0.1703, 0.005837, 0.3385, 0.00316, 0.3385, 0.005837, 0.1703, 0.005837, 0.1703, 0.0004831, 0.2544, 0.0004831, 0.2274, 0.4983, 0.2495, 0.4848, 0.2529, 0.4846, 0.2322, 0.5007, 0.01978, 0.4728, 0.02005, 0.468, 0.07102, 0.4624, 0.1808, 0.4772, 0.188, 0.01751, 0.2918, 0.01433, 0.2918, 0.01751, 0.0, 0.0, 0.0, 0.0, 0.0, 0.0, 0.001045, 0.3658, 0.1692, 0.3604, 0.1693, 0.3631, 0.1715, 0.007782, 0.3385, 0.007782, 0.255, 0.007782, 0.001045, 0.3658, 0.001028, 0.3604, 0.08514, 0.3604, 0.0, 0.003891, 0.0, 0.003891, 0.0, 0.003891, 0.001045, 0.3658, 0.08514, 0.3604, 0.1692, 0.3604, 0.7373, 0.6994, 0.7665, 0.4221, 0.7665, 0.5261, 0.7373, 0.6994, 0.7665, 0.5478, 0.7665, 0.5694, 0.665, 0.536, 0.6655, 0.5241, 0.678, 0.5083, 0.6832, 0.513, 0.7373, 0.6994, 0.7665, 0.5694, 0.7665, 0.6286, 0.3786, 0.5429, 0.3786, 0.5837, 0.3757, 0.5834, 0.3757, 0.5412, 0.7373, 0.6994, 0.7665, 0.6514, 0.7665, 0.6685, 0.6655, 0.5241, 0.5711, 0.4453, 0.5837, 0.4295, 0.678, 0.5083, 0.7373, 0.6994, 0.7665, 0.006249, 0.7665, 0.4221, 0.7373, 0.6994, 0.7665, 0.6685, 0.7665, 0.6994, 0.7373, 0.6994, 0.7226, 0.0005625, 0.7665, 0.0005608, 0.7665, 0.006249, 0.1006, 0.06298, 0.1087, 0.05269, 0.1228, 0.06335, 0.1143, 0.07415, 0.7373, 0.6994, 0.7665, 0.6286, 0.7665, 0.6514, 0.7373, 0.6994, 0.7665, 0.5261, 0.7665, 0.5478, 0.005837, 0.007782, 0.005837, 0.007782, 0.005837, 0.007782, 0.06205, 0.1307, 0.07699, 0.111, 0.08463, 0.1291, 0.06275, 0.1569, 0.1463, 0.3428, 0.07234, 0.2947, 0.07312, 0.2907, 0.1469, 0.338, 0.5063, 0.7027, 0.5062, 0.6997, 0.5944, 0.6999, 0.5946, 0.703, 0.344, 0.4711, 0.2467, 0.4078, 0.2489, 0.404, 0.3494, 0.4693, 0.2707, 0.702, 0.2676, 0.6989, 0.3851, 0.6993, 0.3868, 0.7024, 0.3725, 0.4953, 0.3843, 0.5031, 0.3757, 0.5412, 0.3725, 0.5393, 0.1479, 0.3329, 0.1469, 0.338, 0.07312, 0.2907, 0.07396, 0.2864, 0.4336, 0.5388, 0.391, 0.5051, 0.3935, 0.5016, 0.4355, 0.5338, 0.1585, 0.7022, 0.1586, 0.6991, 0.2111, 0.699, 0.2127, 0.7021, 0.2583, 0.04947, 0.2614, 0.04961, 0.2615, 0.06053, 0.2584, 0.06052, 0.009402, 0.4995, 0.07608, 0.5001, 0.07884, 0.5133, 0.01213, 0.5126, 0.02612, 0.7903, 0.01354, 0.7913, 0.01363, 0.7647, 0.02743, 0.7656, 0.9596, 0.7571, 0.9497, 0.7553, 0.9503, 0.7519, 0.9613, 0.7525, 0.9728, 0.8361, 0.9728, 0.9202, 0.9547, 0.8773, 0.945, 0.799, 0.06932, 0.04571, 0.07198, 0.04582, 0.07198, 0.08949, 0.06985, 0.08067, 0.06534, 0.1206, 0.06534, 0.07692, 0.068, 0.07706, 0.06809, 0.112, 0.3891, 0.8279, 0.3465, 0.8098, 0.43, 0.8098, 0.4667, 0.8376, 0.3891, 0.8279, 0.4145, 0.8465, 0.409, 0.8484, 0.3801, 0.8267, 0.2299, 0.03307, 0.2316, 0.03827, 0.2135, 0.03887, 0.2213, 0.03272, 0.001103, 0.008607, 0.003989, 5.598e-05, 0.005043, 0.09262, 0.001888, 0.1005, 0.01362, 0.1152, 0.0122, 0.1429, 0.009624, 0.1479, 0.01106, 0.1142, 0.2008, 0.5097, 0.1111, 0.4939, 0.1808, 0.4772, 0.2274, 0.4983, 0.2495, 0.4848, 0.2372, 0.4521, 0.2431, 0.4493, 0.2529, 0.4846, 0.2495, 0.4848, 0.2274, 0.4983, 0.1808, 0.4772, 0.2372, 0.4521, 0.188, 0.01751, 0.2918, 0.01116, 0.2918, 0.01433, 0.188, 0.01751, 0.2399, 0.01116, 0.2918, 0.01116, 0.005837, 0.01167, 0.005837, 0.01167, 0.005837, 0.01167, 0.188, 0.01751, 0.188, 0.01116, 0.2399, 0.01116, 0.3952, 0.5466, 0.3915, 0.5896, 0.3883, 0.5895, 0.3911, 0.5472, 0.4298, 0.5766, 0.4288, 0.5914, 0.4111, 0.5906, 0.413, 0.562, 0.2757, 0.1808, 0.2075, 0.1262, 0.231, 0.09799, 0.2999, 0.1531, 0.5448, 0.6573, 0.4916, 0.599, 0.4951, 0.5971, 0.549, 0.6567, 0.4733, 0.2413, 0.5379, 0.3033, 0.5365, 0.3047, 0.4689, 0.2398, 0.1893, 0.02235, 0.1682, 0.04763, 0.1482, 0.03093, 0.1671, 0.00788, 0.1584, 0.696, 0.2095, 0.6958, 0.2111, 0.699, 0.1586, 0.6991, 0.0002753, 0.6971, 0.07694, 0.6965, 0.07714, 0.6996, 0.0005575, 0.7002, 0.4091, 0.3221, 0.4048, 0.3204, 0.4046, 0.3039, 0.4138, 0.3105, 0.09323, 0.0733, 0.1006, 0.06298, 0.1143, 0.07415, 0.1054, 0.08538, 0.5931, 0.7042, 0.6349, 0.7063, 0.6351, 0.7201, 0.5932, 0.7189, 0.2646, 0.07588, 0.2614, 0.07575, 0.2615, 0.06053, 0.2646, 0.06053, 0.549, 0.3989, 0.5788, 0.3883, 0.6157, 0.4285, 0.4591, 0.2368, 0.4626, 0.2836, 0.3815, 0.2184, 0.3901, 0.1827, 0.5711, 0.4453, 0.665, 0.536, 0.6148, 0.4879, 0.257, 0.2082, 0.1876, 0.1539, 0.1979, 0.141, 0.2596, 0.1898, 0.09838, 0.2692, 0.08629, 0.2713, 0.08256, 0.2448, 0.09622, 0.2437, 0.3216, 0.1269, 0.2999, 0.1531, 0.231, 0.09799, 0.2523, 0.07258, 0.3952, 0.3172, 0.3883, 0.3075, 0.4031, 0.3028, 0.4034, 0.3036, 0.5673, 0.4474, 0.5711, 0.4453, 0.6148, 0.4879, 0.4591, 0.2368, 0.3901, 0.1827, 0.3926, 0.1768, 0.4535, 0.2255, 0.1685, 0.6647, 0.2906, 0.6771, 0.2904, 0.6813, 0.1681, 0.6689, 0.1584, 0.696, 0.1586, 0.6991, 0.07714, 0.6996, 0.07694, 0.6965, 0.6702, 0.6971, 0.67, 0.7002, 0.5944, 0.6999, 0.5946, 0.6968, 0.5153, 0.6913, 0.5981, 0.6804, 0.5997, 0.684, 0.5157, 0.6955, 0.005646, 0.6443, 0.08058, 0.6559, 0.07873, 0.6594, 0.002497, 0.647, 0.43, 0.5641, 0.4298, 0.5766, 0.413, 0.562, 0.4147, 0.5372, 0.02788, 0.7415, 0.02743, 0.7656, 0.01363, 0.7647, 0.01548, 0.7399, 0.09321, 0.2181, 0.09622, 0.2437, 0.08256, 0.2448, 0.08055, 0.218, 0.2646, 0.6958, 0.2676, 0.6989, 0.2111, 0.699, 0.2095, 0.6958, 0.4089, 0.6887, 0.4641, 0.6913, 0.4642, 0.6955, 0.4089, 0.693, 0.2646, 0.6958, 0.3835, 0.6961, 0.3851, 0.6993, 0.2676, 0.6989, 0.6071, 0.3789, 0.5788, 0.3883, 0.5219, 0.3366, 0.5338, 0.3092, 0.0003641, 0.7057, 0.0453, 0.7044, 0.04543, 0.7189, 0.0004882, 0.7202, 0.5448, 0.6573, 0.549, 0.6567, 0.5486, 0.6733, 0.5451, 0.6729, 0.5062, 0.6965, 0.5946, 0.6968, 0.5944, 0.6999, 0.5062, 0.6997, 0.09838, 0.2692, 0.09622, 0.2437, 0.1126, 0.2415, 0.1253, 0.2698, 0.5482, 0.4337, 0.4784, 0.3782, 0.4861, 0.3684, 0.5583, 0.4264, 0.6071, 0.3789, 0.5338, 0.3092, 0.5365, 0.3047, 0.6042, 0.3696, 0.4589, 0.07547, 0.4591, 0.1127, 0.456, 0.1128, 0.4558, 0.07572, 0.6761, 0.6681, 0.6861, 0.6561, 0.6892, 0.6579, 0.679, 0.6711, 0.4527, 0.07544, 0.4558, 0.07572, 0.456, 0.1128, 0.4529, 0.1127, 0.5062, 0.6965, 0.5062, 0.6997, 0.3851, 0.6993, 0.3835, 0.6961, 0.3872, 0.5063, 0.3786, 0.5429, 0.3757, 0.5412, 0.3843, 0.5031, 0.4626, 0.2836, 0.2999, 0.1531, 0.3815, 0.2184, 0.5837, 0.4295, 0.5711, 0.4453, 0.5798, 0.4265, 0.549, 0.3989, 0.4686, 0.335, 0.5788, 0.3883, 0.4686, 0.335, 0.4626, 0.2836, 0.5788, 0.3883])
me_base.materials.append(None)
me_base.update()
me_glow = bpy.data.meshes.new('glow')
me_glow.from_pydata([(8.286, -0.8277, -4.566), (10.31, -0.8277, -4.566), (10.31, 0.006731, -4.566), (8.284, 0.006731, -4.566), (9.298, -0.8741, -4.566), (9.298, 0.05309, -4.566), (10.42, -0.4105, -4.566), (8.172, -0.4105, -4.566), (3.607, -0.8277, -3.84), (5.63, -0.8277, -3.84), (5.633, 0.006731, -3.84), (3.604, 0.006731, -3.84), (4.619, -0.8741, -3.84), (4.619, 0.05309, -3.84), (5.744, -0.4105, -3.84), (3.493, -0.4105, -3.84), (9.295, -0.4063, -6.891), (4.617, -0.4063, -6.165), (9.295, -0.6844, -5.439), (9.295, -0.5299, -6.165), (8.688, -0.6566, -5.439), (9.025, -0.5175, -6.165), (8.62, -0.4063, -5.439), (8.995, -0.4063, -6.165), (9.902, -0.6566, -5.439), (9.565, -0.5175, -6.165), (9.97, -0.4063, -5.439), (9.595, -0.4063, -6.165), (9.295, -0.1282, -5.439), (9.295, -0.2827, -6.165), (9.904, -0.1561, -5.439), (9.566, -0.2951, -6.165), (8.687, -0.1561, -5.439), (9.025, -0.2951, -6.165), (4.617, -0.6844, -4.713), (4.617, -0.5299, -5.439), (4.01, -0.6566, -4.713), (4.347, -0.5175, -5.439), (3.942, -0.4063, -4.713), (4.317, -0.4063, -5.439), (5.224, -0.6566, -4.713), (4.887, -0.5175, -5.439), (5.292, -0.4063, -4.713), (4.917, -0.4063, -5.439), (4.617, -0.1282, -4.713), (4.617, -0.2827, -5.439), (5.226, -0.1561, -4.713), (4.888, -0.2951, -5.439), (4.009, -0.1561, -4.713), (4.347, -0.2951, -5.439)], [], [(20, 18, 4, 0), (18, 20, 21, 19), (19, 21, 16), (20, 0, 7, 22), (22, 23, 21, 20), (23, 16, 21), (4, 18, 24, 1), (18, 19, 25, 24), (19, 16, 25), (6, 1, 24, 26), (26, 24, 25, 27), (27, 25, 16), (5, 2, 30, 28), (28, 30, 31, 29), (29, 31, 16), (6, 26, 30, 2), (26, 27, 31, 30), (27, 16, 31), (5, 28, 32, 3), (28, 29, 33, 32), (29, 16, 33), (7, 3, 32, 22), (22, 32, 33, 23), (23, 33, 16), (12, 8, 36, 34), (34, 36, 37, 35), (35, 37, 17), (15, 38, 36, 8), (38, 39, 37, 36), (39, 17, 37), (12, 34, 40, 9), (34, 35, 41, 40), (35, 17, 41), (14, 9, 40, 42), (42, 40, 41, 43), (43, 41, 17), (13, 10, 46, 44), (44, 46, 47, 45), (45, 47, 17), (14, 42, 46, 10), (42, 43, 47, 46), (43, 17, 47), (13, 44, 48, 11), (44, 45, 49, 48), (45, 17, 49), (15, 11, 48, 38), (38, 48, 49, 39), (39, 49, 17)])
me_glow.polygons.foreach_set('use_smooth', [True] * 48)
_uv = me_glow.uv_layers.new(name='UVTex')
_uv.uv.foreach_set('vector', [-0.2789, 0.3384, -0.5524, 0.3384, -0.5524, 0.01143, -0.09665, 0.01143, -0.5524, 0.3384, -0.2789, 0.3384, -0.4309, 0.6653, -0.5524, 0.6653, -0.5524, 0.6653, -0.4309, 0.6653, -0.5524, 0.9923, 0.6143, 0.3384, 0.6895, 0.01143, 0.5015, 0.01143, 0.5015, 0.3384, 0.5015, 0.3384, 0.5015, 0.6653, 0.5517, 0.6653, 0.6143, 0.3384, 0.5015, 0.6653, 0.5015, 0.9923, 0.5517, 0.6653, -0.5524, 0.01143, -0.5524, 0.3384, -0.8258, 0.3384, -1.008, 0.01143, -0.5524, 0.3384, -0.5524, 0.6653, -0.6739, 0.6653, -0.8258, 0.3384, -0.5524, 0.6653, -0.5524, 0.9923, -0.6739, 0.6653, 0.5015, 0.01143, 0.6895, 0.01143, 0.6143, 0.3384, 0.5015, 0.3384, 0.5015, 0.3384, 0.6143, 0.3384, 0.5517, 0.6653, 0.5015, 0.6653, 0.5015, 0.6653, 0.5517, 0.6653, 0.5015, 0.9923, -0.5524, 0.01143, -1.009, 0.01143, -0.8266, 0.3384, -0.5524, 0.3384, -0.5524, 0.3384, -0.8266, 0.3384, -0.6742, 0.6653, -0.5524, 0.6653, -0.5524, 0.6653, -0.6742, 0.6653, -0.5524, 0.9923, 0.5015, 0.01143, 0.5015, 0.3384, 0.3888, 0.3384, 0.3136, 0.01143, 0.5015, 0.3384, 0.5015, 0.6653, 0.4514, 0.6653, 0.3888, 0.3384, 0.5015, 0.6653, 0.5015, 0.9923, 0.4514, 0.6653, -0.5524, 0.01143, -0.5524, 0.3384, -0.2782, 0.3384, -0.09544, 0.01143, -0.5524, 0.3384, -0.5524, 0.6653, -0.4305, 0.6653, -0.2782, 0.3384, -0.5524, 0.6653, -0.5524, 0.9923, -0.4305, 0.6653, 0.5015, 0.01143, 0.3136, 0.01143, 0.3888, 0.3384, 0.5015, 0.3384, 0.5015, 0.3384, 0.3888, 0.3384, 0.4514, 0.6653, 0.5015, 0.6653, 0.5015, 0.6653, 0.4514, 0.6653, 0.5015, 0.9923, 1.555, 0.01143, 2.011, 0.01143, 1.829, 0.3384, 1.555, 0.3384, 1.555, 0.3384, 1.829, 0.3384, 1.677, 0.6653, 1.555, 0.6653, 1.555, 0.6653, 1.677, 0.6653, 1.555, 0.9923, 0.5015, 0.01143, 0.5015, 0.3384, 0.6143, 0.3384, 0.6895, 0.01143, 0.5015, 0.3384, 0.5015, 0.6653, 0.5517, 0.6653, 0.6143, 0.3384, 0.5015, 0.6653, 0.5015, 0.9923, 0.5517, 0.6653, 1.555, 0.01143, 1.555, 0.3384, 1.282, 0.3384, 1.1, 0.01143, 1.555, 0.3384, 1.555, 0.6653, 1.434, 0.6653, 1.282, 0.3384, 1.555, 0.6653, 1.555, 0.9923, 1.434, 0.6653, 0.5015, 0.01143, 0.6895, 0.01143, 0.6143, 0.3384, 0.5015, 0.3384, 0.5015, 0.3384, 0.6143, 0.3384, 0.5517, 0.6653, 0.5015, 0.6653, 0.5015, 0.6653, 0.5517, 0.6653, 0.5015, 0.9923, 1.555, 0.01143, 1.099, 0.01143, 1.281, 0.3384, 1.555, 0.3384, 1.555, 0.3384, 1.281, 0.3384, 1.434, 0.6653, 1.555, 0.6653, 1.555, 0.6653, 1.434, 0.6653, 1.555, 0.9923, 0.5015, 0.01143, 0.5015, 0.3384, 0.3888, 0.3384, 0.3136, 0.01143, 0.5015, 0.3384, 0.5015, 0.6653, 0.4514, 0.6653, 0.3888, 0.3384, 0.5015, 0.6653, 0.5015, 0.9923, 0.4514, 0.6653, 1.555, 0.01143, 1.555, 0.3384, 1.83, 0.3384, 2.012, 0.01143, 1.555, 0.3384, 1.555, 0.6653, 1.677, 0.6653, 1.83, 0.3384, 1.555, 0.6653, 1.555, 0.9923, 1.677, 0.6653, 0.5015, 0.01143, 0.3136, 0.01143, 0.3888, 0.3384, 0.5015, 0.3384, 0.5015, 0.3384, 0.3888, 0.3384, 0.4514, 0.6653, 0.5015, 0.6653, 0.5015, 0.6653, 0.4514, 0.6653, 0.5015, 0.9923])
me_glow.materials.append(mat_engine_glow_nexus)
me_glow.use_remesh_preserve_volume = False
me_glow.use_remesh_preserve_attributes = False
me_glow.use_mirror_vertex_groups = False
me_glow.update()

# ---- objects
ob_base_glow = bpy.data.objects.new('base_glow', me_base)
ob_glow = bpy.data.objects.new('glow', me_glow)

# ---- transforms, parenting, visibility, modifiers, constraints
ob_base_glow.location = (4.171e-08, -0.1006, -0.2748)
ob_base_glow.rotation_euler = (1.571, -0.0, 0.0)
ob_base_glow.material_slots[0].link = 'OBJECT'; ob_base_glow.material_slots[0].material = mat_base_glow
_m = ob_base_glow.modifiers.new('Mirror', 'MIRROR')
ob_glow.location = (0.0, 0.4917, 0.7726)
ob_glow.rotation_euler = (1.571, -0.0, 0.0)
ob_glow.scale = (0.9997, 0.9997, 0.9997)
ob_glow.lock_rotations_4d = False
ob_glow.empty_display_type = 'ARROWS'
ob_glow.color = (0.0, 0.0, 0.0, 1.0)
ob_glow.lineart.crease_threshold = 0.0
_m = ob_glow.modifiers.new('Mirror', 'MIRROR')

# ---- collection membership
scene.collection.objects.link(ob_base_glow)
scene.collection.objects.link(ob_glow)

# ---- scene / render settings (as saved in the file)
scene.frame_start = 1; scene.frame_end = 250; scene.frame_set(1)
scene.render.engine = 'CYCLES'
scene.render.image_settings.exr_codec = 'NONE'
scene.render.simplify_subdivision_render = 0
scene.render.simplify_child_particles_render = 0.0
scene.cycles.sampling_pattern = 'TABULATED_SOBOL'
scene.eevee.use_shadows = False
scene.eevee.ray_tracing_options.trace_max_roughness = 0.0
scene.view_settings.view_transform = 'Filmic'
bpy.context.view_layer.update()

# ---- added for rendering (the .blend has no active camera and no usable light): camera, sun + grey world if the file has none
cam_auto = bpy.data.cameras.new('AutoCamera')
cam_auto.lens = 50.0
cam_auto.sensor_width = 36.0
cam_auto.clip_end = 1000.0
ob_auto_camera = bpy.data.objects.new('AutoCamera', cam_auto)
scene.collection.objects.link(ob_auto_camera)
ob_auto_camera.location = (33.458, -41.5821, 25.9978)
ob_auto_camera.rotation_euler = (1.09748, -7.21219e-08, 0.694738)
scene.camera = ob_auto_camera
light_auto_sun = bpy.data.lights.new('AutoSun', 'SUN')
light_auto_sun.energy = 3.0
light_auto_sun.angle = 0.0523599
ob_auto_sun = bpy.data.objects.new('AutoSun', light_auto_sun)
scene.collection.objects.link(ob_auto_sun)
ob_auto_sun.rotation_euler = (0.872665, 0.174533, 0.523599)
if scene.world is None:
    world_auto = bpy.data.worlds.new('AutoWorld')
    world_auto.color = (0.3, 0.3, 0.3)
    scene.world = world_auto
bpy.context.view_layer.update()
